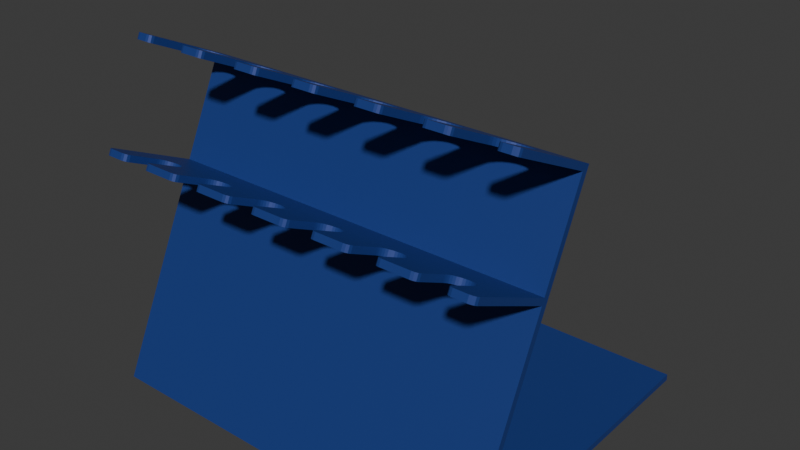 # Source: pipetteRack.blend  (saved by Blender 4.0.36; exported with 4.5.12 LTS)
import bpy
from mathutils import Matrix  # noqa: F401  (used for matrix-valued properties, if any)

bpy.ops.wm.read_factory_settings(use_empty=True)
scene = bpy.context.scene
scene.name = 'Scene'

# ---- collections
col_collection = bpy.data.collections.new('Collection'); scene.collection.children.link(col_collection)

# ---- materials (node trees are filled in below, after node groups)
mat_pipetterack = bpy.data.materials.new('pipetteRack')
mat_pipetterack.alpha_threshold = 0.0
mat_pipetterack.use_transparent_shadow = False
mat_pipetterack.roughness = 0.5
mat_pipetterack.line_color = (0.0, 0.0, 0.0, 1.0)

# ---- node groups
ng_auto_smooth = bpy.data.node_groups.new('Auto Smooth', 'GeometryNodeTree')
_s = ng_auto_smooth.interface.new_socket(name='Geometry', in_out='OUTPUT', socket_type='NodeSocketGeometry')
_s = ng_auto_smooth.interface.new_socket(name='Geometry', in_out='INPUT', socket_type='NodeSocketGeometry')
_s = ng_auto_smooth.interface.new_socket(name='Angle', in_out='INPUT', socket_type='NodeSocketFloat')
_s.subtype = 'ANGLE'
_s.min_value = 0.0
_s.max_value = 3.142
ng_auto_smooth.is_modifier = True
_N = ng_auto_smooth.nodes; _L = ng_auto_smooth.links
n0 = _N.new('NodeGroupOutput'); n0.name = 'Group Output'; n0.location = (480, -100)
n1 = _N.new('NodeGroupInput'); n1.name = 'Group Input'; n1.location = (-420, -300)
n2 = _N.new('NodeGroupInput'); n2.name = 'Group Input.001'; n2.location = (-60, -100)
n3 = _N.new('GeometryNodeSetShadeSmooth'); n3.name = 'Set Shade Smooth'; n3.location = (120, -100)
n3.domain = 'EDGE'
n4 = _N.new('GeometryNodeSetShadeSmooth'); n4.name = 'Set Shade Smooth.001'; n4.location = (300, -100)
n5 = _N.new('GeometryNodeInputMeshEdgeAngle'); n5.name = 'Edge Angle'; n5.location = (-420, -220)
n6 = _N.new('GeometryNodeInputEdgeSmooth'); n6.name = 'Is Edge Smooth'; n6.location = (-60, -160)
n7 = _N.new('GeometryNodeInputShadeSmooth'); n7.name = 'Is Face Smooth'; n7.location = (-240, -340)
n8 = _N.new('FunctionNodeBooleanMath'); n8.name = 'Boolean Math'; n8.location = (-60, -220)
n9 = _N.new('FunctionNodeCompare'); n9.name = 'Compare'; n9.location = (-240, -180)
n9.operation = 'LESS_EQUAL'
_L.new(n5.outputs[0], n9.inputs[0])
_L.new(n4.outputs[0], n0.inputs[0])
_L.new(n1.outputs[1], n9.inputs[1])
_L.new(n9.outputs[0], n8.inputs[0])
_L.new(n7.outputs[0], n8.inputs[1])
_L.new(n2.outputs[0], n3.inputs[0])
_L.new(n6.outputs[0], n3.inputs[1])
_L.new(n3.outputs[0], n4.inputs[0])
_L.new(n8.outputs[0], n3.inputs[2])
n0.is_active_output = True

# ---- material node trees
mat_pipetterack.use_nodes = True; mat_pipetterack.node_tree.nodes.clear()
_N = mat_pipetterack.node_tree.nodes; _L = mat_pipetterack.node_tree.links
n0 = _N.new('ShaderNodeOutputMaterial'); n0.name = 'Material Output'; n0.location = (300, 300)
n1 = _N.new('ShaderNodeBsdfPrincipled'); n1.name = 'Principled BSDF'; n1.location = (10, 300)
n1.inputs[0].default_value = (0.02072, 0.05016, 0.2413, 1.0)
n1.inputs[1].default_value = 0.1811
n1.inputs[3].default_value = 1.45
_L.new(n1.outputs[0], n0.inputs[0])
n0.is_active_output = True

# ---- world
world_world = bpy.data.worlds.new('World'); scene.world = world_world
world_world.use_nodes = True; world_world.node_tree.nodes.clear()
_N = world_world.node_tree.nodes; _L = world_world.node_tree.links
n0 = _N.new('ShaderNodeOutputWorld'); n0.name = 'World Output'; n0.location = (300, 300)
n1 = _N.new('ShaderNodeBackground'); n1.name = 'Background'; n1.location = (10, 300)
n1.inputs[0].default_value = (0.05088, 0.05088, 0.05088, 1.0)
_L.new(n1.outputs[0], n0.inputs[0])
n0.is_active_output = True
world_world.color = (0.05088, 0.05088, 0.05088)
world_world.use_sun_shadow = False
world_world.sun_shadow_jitter_overblur = 0.0

# ---- meshes
me_cube_001 = bpy.data.meshes.new('Cube.001')
me_cube_001.from_pydata([(1.337, 1.001, -0.02), (1.337, -0.9988, -0.02), (1.337, 1.001, 0.02), (1.337, -0.9797, 0.02), (-1.13, 1.001, -0.02), (-1.13, -0.9988, -0.02), (-1.13, 1.001, 0.02), (-1.13, -0.9797, 0.02)], [], [(0, 4, 6, 2), (3, 2, 6, 7), (7, 6, 4, 5), (5, 1, 3, 7), (1, 0, 2, 3), (5, 4, 0, 1)])
_uv = me_cube_001.uv_layers.new(name='UVMap')
_uv.uv.foreach_set('vector', [0.02632, 0.8994, 0.9827, 0.8994, 0.9827, 0.9149, 0.02632, 0.9149, 0.9987, 0.004792, 0.9987, 0.4096, 0.4946, 0.4096, 0.4946, 0.004792, 0.9746, 0.8392, 0.02532, 0.8392, 0.02532, 0.82, 0.9837, 0.82, 0.02197, 0.7505, 0.9783, 0.7505, 0.9783, 0.766, 0.02197, 0.766, -0.002103, 0.9438, 0.9838, 0.9438, 0.9838, 0.9635, 0.007289, 0.9635, 0.02211, 0.02676, 0.1067, 0.02676, 0.1067, 0.1113, 0.02211, 0.1113])
me_cube_001.materials.append(mat_pipetterack)
me_cube_001.use_mirror_vertex_groups = False
me_cube_001.update()
me_cube_002 = bpy.data.meshes.new('Cube.002')
me_cube_002.from_pydata([(1.337, -0.479, 1.189), (1.337, -0.4621, 1.226), (-1.13, -0.479, 1.189), (-1.13, -0.4621, 1.226), (-0.9759, -0.8027, 1.384), (-0.9744, -0.7886, 1.378), (-0.9698, -0.775, 1.371), (-0.9115, -0.7316, 1.351), (-0.9624, -0.7625, 1.366), (-0.9525, -0.7515, 1.36), (-0.9404, -0.7425, 1.356), (-0.9265, -0.7358, 1.353), (-0.8803, -0.7316, 1.351), (-0.8159, -0.8027, 1.384), (-0.8175, -0.7886, 1.378), (-0.822, -0.775, 1.371), (-0.8294, -0.7625, 1.366), (-0.8393, -0.7515, 1.36), (-0.8515, -0.7425, 1.356), (-0.8653, -0.7358, 1.353), (-0.8959, -0.7302, 1.351), (-0.9759, -0.8197, 1.348), (-0.9744, -0.8055, 1.341), (-0.9698, -0.7919, 1.335), (-0.9115, -0.7485, 1.315), (-0.9624, -0.7794, 1.329), (-0.9525, -0.7684, 1.324), (-0.9404, -0.7594, 1.32), (-0.9265, -0.7527, 1.317), (-0.8803, -0.7485, 1.315), (-0.8159, -0.8197, 1.348), (-0.8175, -0.8055, 1.341), (-0.822, -0.7919, 1.335), (-0.8294, -0.7794, 1.329), (-0.8393, -0.7684, 1.324), (-0.8515, -0.7594, 1.32), (-0.8653, -0.7527, 1.317), (-0.8959, -0.7471, 1.314), (-0.5759, -0.8027, 1.384), (-0.5744, -0.7886, 1.378), (-0.5698, -0.775, 1.371), (-0.4159, -0.8027, 1.384), (-0.4175, -0.7886, 1.378), (-0.422, -0.775, 1.371), (-0.4294, -0.7625, 1.366), (-0.4394, -0.7515, 1.36), (-0.5624, -0.7625, 1.366), (-0.5525, -0.7515, 1.36), (-0.4515, -0.7425, 1.356), (-0.4653, -0.7358, 1.353), (-0.5404, -0.7425, 1.356), (-0.5265, -0.7358, 1.353), (-0.4959, -0.7302, 1.351), (-0.4803, -0.7316, 1.351), (-0.5115, -0.7316, 1.351), (-0.5759, -0.8197, 1.348), (-0.5744, -0.8055, 1.341), (-0.4159, -0.8197, 1.348), (-0.5698, -0.7919, 1.335), (-0.5624, -0.7794, 1.329), (-0.5525, -0.7684, 1.324), (-0.5115, -0.7485, 1.315), (-0.5404, -0.7594, 1.32), (-0.5265, -0.7527, 1.317), (-0.4959, -0.7471, 1.314), (-0.4803, -0.7485, 1.315), (-0.4175, -0.8055, 1.341), (-0.422, -0.7919, 1.335), (-0.4294, -0.7794, 1.329), (-0.4394, -0.7684, 1.324), (-0.4515, -0.7594, 1.32), (-0.4653, -0.7527, 1.317), (-0.1759, -0.8027, 1.384), (-0.1744, -0.7886, 1.378), (-0.1698, -0.775, 1.371), (-0.1624, -0.7625, 1.366), (-0.1525, -0.7515, 1.36), (-0.09592, -0.7302, 1.351), (-0.1115, -0.7316, 1.351), (-0.1404, -0.7425, 1.356), (-0.1265, -0.7358, 1.353), (-0.01592, -0.8027, 1.384), (-0.01746, -0.7886, 1.378), (-0.02201, -0.775, 1.371), (-0.0294, -0.7625, 1.366), (-0.03935, -0.7515, 1.36), (-0.05147, -0.7425, 1.356), (-0.0653, -0.7358, 1.353), (-0.08031, -0.7316, 1.351), (-0.1759, -0.8197, 1.348), (-0.1744, -0.8055, 1.341), (-0.01592, -0.8197, 1.348), (-0.1698, -0.7919, 1.335), (-0.1624, -0.7794, 1.329), (-0.1525, -0.7684, 1.324), (-0.1115, -0.7485, 1.315), (-0.1404, -0.7594, 1.32), (-0.1265, -0.7527, 1.317), (-0.09592, -0.7471, 1.314), (-0.08031, -0.7485, 1.315), (-0.01746, -0.8055, 1.341), (-0.02201, -0.7919, 1.335), (-0.0294, -0.7794, 1.329), (-0.03935, -0.7684, 1.324), (-0.05147, -0.7594, 1.32), (-0.0653, -0.7527, 1.317), (0.2241, -0.8027, 1.384), (0.2256, -0.7886, 1.378), (0.2302, -0.775, 1.371), (0.2885, -0.7316, 1.351), (0.2376, -0.7625, 1.366), (0.2475, -0.7515, 1.36), (0.2596, -0.7425, 1.356), (0.2735, -0.7358, 1.353), (0.3197, -0.7316, 1.351), (0.3841, -0.8027, 1.384), (0.3825, -0.7886, 1.378), (0.378, -0.775, 1.371), (0.3706, -0.7625, 1.366), (0.3606, -0.7515, 1.36), (0.3485, -0.7425, 1.356), (0.3347, -0.7358, 1.353), (0.3041, -0.7302, 1.351), (0.2376, -0.7794, 1.329), (0.2475, -0.7684, 1.324), (0.2596, -0.7594, 1.32), (0.3041, -0.7471, 1.314), (0.2885, -0.7485, 1.315), (0.2735, -0.7527, 1.317), (0.3825, -0.8055, 1.341), (0.378, -0.7919, 1.335), (0.3706, -0.7794, 1.329), (0.3606, -0.7684, 1.324), (0.3485, -0.7594, 1.32), (0.3347, -0.7527, 1.317), (0.3197, -0.7485, 1.315), (0.2241, -0.8197, 1.348), (0.2256, -0.8055, 1.341), (0.2302, -0.7919, 1.335), (0.3841, -0.8197, 1.348), (0.6241, -0.8027, 1.384), (0.6256, -0.7886, 1.378), (0.6302, -0.775, 1.371), (0.6376, -0.7625, 1.366), (0.6885, -0.7316, 1.351), (0.6475, -0.7515, 1.36), (0.6596, -0.7425, 1.356), (0.6735, -0.7358, 1.353), (0.7197, -0.7316, 1.351), (0.7841, -0.8027, 1.384), (0.7825, -0.7886, 1.378), (0.778, -0.775, 1.371), (0.7706, -0.7625, 1.366), (0.7606, -0.7515, 1.36), (0.7485, -0.7425, 1.356), (0.7347, -0.7358, 1.353), (0.7041, -0.7302, 1.351), (0.7841, -0.8197, 1.348), (0.7825, -0.8055, 1.341), (0.6241, -0.8197, 1.348), (0.6256, -0.8055, 1.341), (0.6302, -0.7919, 1.335), (0.6376, -0.7794, 1.329), (0.6475, -0.7684, 1.324), (0.6596, -0.7594, 1.32), (0.6735, -0.7527, 1.317), (0.7041, -0.7471, 1.314), (0.7197, -0.7485, 1.315), (0.778, -0.7919, 1.335), (0.7706, -0.7794, 1.329), (0.7606, -0.7684, 1.324), (0.7485, -0.7594, 1.32), (0.7347, -0.7527, 1.317), (0.6885, -0.7485, 1.315), (1.024, -0.8027, 1.384), (1.026, -0.7886, 1.378), (1.03, -0.775, 1.371), (1.038, -0.7625, 1.366), (1.088, -0.7316, 1.351), (1.048, -0.7515, 1.36), (1.12, -0.7316, 1.351), (1.184, -0.8027, 1.384), (1.183, -0.7886, 1.378), (1.178, -0.775, 1.371), (1.171, -0.7625, 1.366), (1.161, -0.7515, 1.36), (1.149, -0.7425, 1.356), (1.135, -0.7358, 1.353), (1.06, -0.7425, 1.356), (1.073, -0.7358, 1.353), (1.104, -0.7302, 1.351), (1.024, -0.8197, 1.348), (1.026, -0.8055, 1.341), (1.03, -0.7919, 1.335), (1.038, -0.7794, 1.329), (1.088, -0.7485, 1.315), (1.048, -0.7684, 1.324), (1.12, -0.7485, 1.315), (1.184, -0.8197, 1.348), (1.183, -0.8055, 1.341), (1.178, -0.7919, 1.335), (1.171, -0.7794, 1.329), (1.161, -0.7684, 1.324), (1.149, -0.7594, 1.32), (1.135, -0.7527, 1.317), (1.06, -0.7594, 1.32), (1.073, -0.7527, 1.317), (1.104, -0.7471, 1.314), (1.337, -0.9927, 1.429), (1.303, -1.023, 1.443), (1.332, -1.008, 1.436), (1.32, -1.019, 1.441), (1.303, -1.006, 1.479), (1.337, -0.9758, 1.465), (1.32, -1.002, 1.477), (1.332, -0.9909, 1.472), (-1.097, -1.023, 1.443), (-1.13, -0.9927, 1.429), (-1.114, -1.019, 1.441), (-1.126, -1.008, 1.436), (-1.13, -0.9758, 1.465), (-1.097, -1.006, 1.479), (-1.126, -0.9909, 1.472), (-1.114, -1.002, 1.477), (-1.009, -1.006, 1.479), (-0.9759, -0.9758, 1.465), (-0.9925, -1.002, 1.477), (-0.9804, -0.9909, 1.472), (-0.8159, -0.9758, 1.465), (-0.7827, -1.006, 1.479), (-0.8115, -0.9909, 1.472), (-0.7993, -1.002, 1.477), (-0.9759, -0.9927, 1.429), (-1.009, -1.023, 1.443), (-0.9804, -1.008, 1.436), (-0.9925, -1.019, 1.441), (-0.7827, -1.023, 1.443), (-0.8159, -0.9927, 1.429), (-0.7993, -1.019, 1.441), (-0.8115, -1.008, 1.436), (-0.6092, -1.006, 1.479), (-0.5759, -0.9758, 1.465), (-0.5925, -1.002, 1.477), (-0.5804, -0.9909, 1.472), (-0.4159, -0.9758, 1.465), (-0.3827, -1.006, 1.479), (-0.4115, -0.9909, 1.472), (-0.3993, -1.002, 1.477), (-0.5759, -0.9927, 1.429), (-0.6092, -1.023, 1.443), (-0.5804, -1.008, 1.436), (-0.5925, -1.019, 1.441), (-0.3827, -1.023, 1.443), (-0.4159, -0.9927, 1.429), (-0.3993, -1.019, 1.441), (-0.4115, -1.008, 1.436), (-0.2092, -1.006, 1.479), (-0.1759, -0.9758, 1.465), (-0.1925, -1.002, 1.477), (-0.1804, -0.9909, 1.472), (-0.01592, -0.9758, 1.465), (0.01733, -1.006, 1.479), (-0.01146, -0.9909, 1.472), (0.0007066, -1.002, 1.477), (-0.1759, -0.9927, 1.429), (-0.2092, -1.023, 1.443), (-0.1804, -1.008, 1.436), (-0.1925, -1.019, 1.441), (0.01733, -1.023, 1.443), (-0.01592, -0.9927, 1.429), (0.0007066, -1.019, 1.441), (-0.01146, -1.008, 1.436), (0.1908, -1.006, 1.479), (0.2241, -0.9758, 1.465), (0.2075, -1.002, 1.477), (0.2196, -0.9909, 1.472), (0.3841, -0.9758, 1.465), (0.4173, -1.006, 1.479), (0.3885, -0.9909, 1.472), (0.4007, -1.002, 1.477), (0.2241, -0.9927, 1.429), (0.1908, -1.023, 1.443), (0.2196, -1.008, 1.436), (0.2075, -1.019, 1.441), (0.4173, -1.023, 1.443), (0.3841, -0.9927, 1.429), (0.4007, -1.019, 1.441), (0.3885, -1.008, 1.436), (0.5908, -1.006, 1.479), (0.6241, -0.9758, 1.465), (0.6075, -1.002, 1.477), (0.6196, -0.9909, 1.472), (0.7841, -0.9758, 1.465), (0.8173, -1.006, 1.479), (0.7885, -0.9909, 1.472), (0.8007, -1.002, 1.477), (0.6241, -0.9927, 1.429), (0.5908, -1.023, 1.443), (0.6196, -1.008, 1.436), (0.6075, -1.019, 1.441), (0.8173, -1.023, 1.443), (0.7841, -0.9927, 1.429), (0.8007, -1.019, 1.441), (0.7885, -1.008, 1.436), (0.9908, -1.006, 1.479), (1.024, -0.9758, 1.465), (1.007, -1.002, 1.477), (1.02, -0.9909, 1.472), (1.184, -0.9758, 1.465), (1.217, -1.006, 1.479), (1.189, -0.9909, 1.472), (1.201, -1.002, 1.477), (1.024, -0.9927, 1.429), (0.9908, -1.023, 1.443), (1.02, -1.008, 1.436), (1.007, -1.019, 1.441), (1.217, -1.023, 1.443), (1.184, -0.9927, 1.429), (1.201, -1.019, 1.441), (1.189, -1.008, 1.436)], [], [(0, 2, 3, 1), (220, 3, 2, 217), (221, 216, 233, 224), (308, 310, 311, 309, 212, 214, 215, 213, 1, 3, 220, 222, 223, 221, 224, 226, 227, 225, 4, 5, 6, 8, 9, 10, 11, 7, 20, 12, 19, 18, 17, 16, 15, 14, 13, 228, 230, 231, 229, 240, 242, 243, 241, 38, 39, 40, 46, 47, 50, 51, 54, 52, 53, 49, 48, 45, 44, 43, 42, 41, 244, 246, 247, 245, 256, 258, 259, 257, 72, 73, 74, 75, 76, 79, 80, 78, 77, 88, 87, 86, 85, 84, 83, 82, 81, 260, 262, 263, 261, 272, 274, 275, 273, 106, 107, 108, 110, 111, 112, 113, 109, 122, 114, 121, 120, 119, 118, 117, 116, 115, 276, 278, 279, 277, 288, 290, 291, 289, 140, 141, 142, 143, 145, 146, 147, 144, 156, 148, 155, 154, 153, 152, 151, 150, 149, 292, 294, 295, 293, 304, 306, 307, 305, 174, 175, 176, 177, 179, 188, 189, 178, 190, 180, 187, 186, 185, 184, 183, 182, 181), (312, 191, 174, 305), (296, 159, 140, 289), (280, 136, 106, 273), (264, 89, 72, 257), (241, 248, 55, 38), (232, 21, 4, 225), (316, 209, 212, 309), (208, 0, 1, 213), (12, 20, 37, 29), (12, 29, 36, 19), (19, 36, 35, 18), (18, 35, 34, 17), (17, 34, 33, 16), (16, 33, 32, 15), (15, 32, 31, 14), (14, 31, 30, 13), (5, 4, 21, 22), (6, 5, 22, 23), (8, 6, 23, 25), (9, 8, 25, 26), (10, 9, 26, 27), (11, 10, 27, 28), (7, 11, 28, 24), (20, 7, 24, 37), (229, 236, 249, 240), (13, 30, 237, 228), (53, 52, 64, 65), (53, 65, 71, 49), (49, 71, 70, 48), (48, 70, 69, 45), (45, 69, 68, 44), (44, 68, 67, 43), (43, 67, 66, 42), (41, 42, 66, 57), (56, 39, 38, 55), (58, 40, 39, 56), (46, 40, 58, 59), (47, 46, 59, 60), (50, 47, 60, 62), (51, 50, 62, 63), (54, 51, 63, 61), (52, 54, 61, 64), (245, 252, 265, 256), (57, 253, 244, 41), (88, 77, 98, 99), (88, 99, 105, 87), (87, 105, 104, 86), (86, 104, 103, 85), (85, 103, 102, 84), (84, 102, 101, 83), (83, 101, 100, 82), (81, 82, 100, 91), (90, 73, 72, 89), (92, 74, 73, 90), (75, 74, 92, 93), (76, 75, 93, 94), (79, 76, 94, 96), (80, 79, 96, 97), (78, 80, 97, 95), (77, 78, 95, 98), (261, 268, 281, 272), (91, 269, 260, 81), (114, 122, 126, 135), (114, 135, 134, 121), (121, 134, 133, 120), (120, 133, 132, 119), (119, 132, 131, 118), (118, 131, 130, 117), (117, 130, 129, 116), (139, 115, 116, 129), (137, 107, 106, 136), (108, 107, 137, 138), (123, 110, 108, 138), (111, 110, 123, 124), (112, 111, 124, 125), (113, 112, 125, 128), (109, 113, 128, 127), (122, 109, 127, 126), (277, 284, 297, 288), (139, 285, 276, 115), (148, 156, 166, 167), (148, 167, 172, 155), (155, 172, 171, 154), (154, 171, 170, 153), (153, 170, 169, 152), (152, 169, 168, 151), (151, 168, 158, 150), (150, 158, 157, 149), (141, 140, 159, 160), (142, 141, 160, 161), (143, 142, 161, 162), (145, 143, 162, 163), (146, 145, 163, 164), (147, 146, 164, 165), (144, 147, 165, 173), (156, 144, 173, 166), (293, 300, 313, 304), (149, 157, 301, 292), (180, 190, 207, 197), (180, 197, 204, 187), (187, 204, 203, 186), (186, 203, 202, 185), (185, 202, 201, 184), (184, 201, 200, 183), (183, 200, 199, 182), (182, 199, 198, 181), (175, 174, 191, 192), (176, 175, 192, 193), (177, 176, 193, 194), (179, 177, 194, 196), (188, 179, 196, 205), (189, 188, 205, 206), (178, 189, 206, 195), (190, 178, 195, 207), (181, 198, 317, 308), (224, 233, 235, 226), (226, 235, 234, 227), (227, 234, 232, 225), (256, 265, 267, 258), (258, 267, 266, 259), (259, 266, 264, 257), (288, 297, 299, 290), (290, 299, 298, 291), (291, 298, 296, 289), (208, 213, 215, 210), (210, 215, 214, 211), (211, 214, 212, 209), (216, 221, 223, 218), (218, 223, 222, 219), (219, 222, 220, 217), (260, 269, 271, 262), (262, 271, 270, 263), (263, 270, 268, 261), (292, 301, 303, 294), (294, 303, 302, 295), (295, 302, 300, 293), (240, 249, 251, 242), (242, 251, 250, 243), (243, 250, 248, 241), (272, 281, 283, 274), (274, 283, 282, 275), (275, 282, 280, 273), (304, 313, 315, 306), (306, 315, 314, 307), (307, 314, 312, 305), (228, 237, 239, 230), (230, 239, 238, 231), (231, 238, 236, 229), (244, 253, 255, 246), (246, 255, 254, 247), (247, 254, 252, 245), (276, 285, 287, 278), (278, 287, 286, 279), (279, 286, 284, 277), (308, 317, 319, 310), (310, 319, 318, 311), (311, 318, 316, 309), (55, 248, 250, 251, 249, 236, 238, 239, 237, 30, 31, 32, 33, 34, 35, 36, 29, 37, 24, 28, 27, 26, 25, 23, 22, 21, 232, 234, 235, 233, 216, 218, 219, 217, 2, 0, 208, 210, 211, 209, 316, 318, 319, 317, 198, 199, 200, 201, 202, 203, 204, 197, 207, 195, 206, 205, 196, 194, 193, 192, 191, 312, 314, 315, 313, 300, 302, 303, 301, 157, 158, 168, 169, 170, 171, 172, 167, 166, 173, 165, 164, 163, 162, 161, 160, 159, 296, 298, 299, 297, 284, 286, 287, 285, 139, 129, 130, 131, 132, 133, 134, 135, 126, 127, 128, 125, 124, 123, 138, 137, 136, 280, 282, 283, 281, 268, 270, 271, 269, 91, 100, 101, 102, 103, 104, 105, 99, 98, 95, 97, 96, 94, 93, 92, 90, 89, 264, 266, 267, 265, 252, 254, 255, 253, 57, 66, 67, 68, 69, 70, 71, 65, 64, 61, 63, 62, 60, 59, 58, 56)])
me_cube_002.polygons.foreach_set('material_index', [0, 0, 0, 0, 28480, 28480, 28480, 28480, 28480, 28480, 0, 0, 28480, 28480, 28480, 28480, 28480, 28480, 28480, 28480, 28480, 28480, 28480, 28480, 28480, 28480, 28480, 28480, 0, 28480, 28480, 28480, 28480, 28480, 28480, 28480, 28480, 28480, 28480, 28480, 28480, 28480, 28480, 28480, 28480, 28480, 0, 28480, 28480, 28480, 28480, 28480, 28480, 28480, 28480, 28480, 28480, 28480, 28480, 28480, 28480, 28480, 28480, 28480, 0, 28480, 28480, 28480, 28480, 28480, 28480, 28480, 28480, 28480, 28480, 28480, 28480, 28480, 28480, 28480, 28480, 28480, 0, 28480, 28480, 28480, 28480, 28480, 28480, 28480, 28480, 28480, 28480, 28480, 28480, 28480, 28480, 28480, 28480, 28480, 0, 28480, 28480, 28480, 28480, 28480, 28480, 28480, 28480, 28480, 28480, 28480, 28480, 28480, 28480, 28480, 28480, 28480, 28480, 0, 0, 28480, 0, 0, 28480, 0, 0, 28480, 0, 0, 0, 0, 0, 0, 28480, 0, 0, 28480, 0, 0, 0, 0, 28480, 0, 0, 28480, 0, 0, 28480, 28480, 0, 0, 28480, 0, 0, 28480, 0, 0, 28480, 0, 0, 0])
_uv = me_cube_002.uv_layers.new(name='UVMap')
_uv.uv.foreach_set('vector', [0.7969, 0.0, 0.7969, 1.0, 0.8131, 1.0, 0.8131, 0.0, 0.8131, 0.5614, 0.8131, 0.3317, 0.7969, 0.3317, 0.7969, 0.5614, 0.8131, 0.9865, 0.7969, 0.9865, 0.7969, 0.9509, 0.8131, 0.9509, 0.9181, 0.7562, 0.9198, 0.7498, 0.9245, 0.7451, 0.931, 0.7434, 0.9643, 0.7434, 0.9707, 0.7451, 0.9754, 0.7498, 0.9771, 0.7562, 0.9771, 0.9756, 0.02213, 0.9756, 0.02213, 0.7562, 0.02385, 0.7498, 0.02857, 0.7451, 0.035, 0.7434, 0.06905, 0.7434, 0.07549, 0.7451, 0.0802, 0.7498, 0.08193, 0.7562, 0.08193, 0.8302, 0.08252, 0.8362, 0.08428, 0.842, 0.08714, 0.8474, 0.091, 0.852, 0.09569, 0.8559, 0.101, 0.8588, 0.1069, 0.8605, 0.1129, 0.8611, 0.1189, 0.8605, 0.1247, 0.8588, 0.1301, 0.8559, 0.1348, 0.852, 0.1386, 0.8474, 0.1415, 0.842, 0.1433, 0.8362, 0.1439, 0.8302, 0.1439, 0.7562, 0.1456, 0.7498, 0.1503, 0.7451, 0.1567, 0.7434, 0.2239, 0.7434, 0.2303, 0.7451, 0.235, 0.7498, 0.2368, 0.7562, 0.2368, 0.8302, 0.2374, 0.8362, 0.2391, 0.842, 0.242, 0.8474, 0.2458, 0.852, 0.2505, 0.8559, 0.2559, 0.8588, 0.2617, 0.8605, 0.2677, 0.8611, 0.2738, 0.8605, 0.2796, 0.8588, 0.2849, 0.8559, 0.2896, 0.852, 0.2935, 0.8474, 0.2964, 0.842, 0.2981, 0.8362, 0.2987, 0.8302, 0.2987, 0.7562, 0.3004, 0.7498, 0.3051, 0.7451, 0.3116, 0.7434, 0.3787, 0.7434, 0.3852, 0.7451, 0.3899, 0.7498, 0.3916, 0.7562, 0.3916, 0.8302, 0.3922, 0.8362, 0.394, 0.842, 0.3968, 0.8474, 0.4007, 0.852, 0.4054, 0.8559, 0.4107, 0.8588, 0.4165, 0.8605, 0.4226, 0.8611, 0.4286, 0.8605, 0.4344, 0.8588, 0.4398, 0.8559, 0.4445, 0.852, 0.4483, 0.8474, 0.4512, 0.842, 0.453, 0.8362, 0.4536, 0.8302, 0.4536, 0.7562, 0.4553, 0.7498, 0.46, 0.7451, 0.4664, 0.7434, 0.5336, 0.7434, 0.54, 0.7451, 0.5447, 0.7498, 0.5465, 0.7562, 0.5465, 0.8302, 0.5471, 0.8362, 0.5488, 0.842, 0.5517, 0.8474, 0.5555, 0.852, 0.5602, 0.8559, 0.5656, 0.8588, 0.5714, 0.8605, 0.5774, 0.8611, 0.5835, 0.8605, 0.5893, 0.8588, 0.5946, 0.8559, 0.5993, 0.852, 0.6032, 0.8474, 0.606, 0.842, 0.6078, 0.8362, 0.6084, 0.8302, 0.6084, 0.7562, 0.6101, 0.7498, 0.6148, 0.7451, 0.6213, 0.7434, 0.6884, 0.7434, 0.6949, 0.7451, 0.6996, 0.7498, 0.7013, 0.7562, 0.7013, 0.8302, 0.7019, 0.8362, 0.7037, 0.842, 0.7065, 0.8474, 0.7104, 0.852, 0.7151, 0.8559, 0.7204, 0.8588, 0.7262, 0.8605, 0.7323, 0.8611, 0.7383, 0.8605, 0.7441, 0.8588, 0.7495, 0.8559, 0.7542, 0.852, 0.758, 0.8474, 0.7609, 0.842, 0.7626, 0.8362, 0.7632, 0.8302, 0.7632, 0.7562, 0.765, 0.7498, 0.7697, 0.7451, 0.7761, 0.7434, 0.8433, 0.7434, 0.8497, 0.7451, 0.8544, 0.7498, 0.8562, 0.7562, 0.8562, 0.8302, 0.8567, 0.8362, 0.8585, 0.842, 0.8614, 0.8474, 0.8652, 0.852, 0.8699, 0.8559, 0.8753, 0.8588, 0.8811, 0.8605, 0.8871, 0.8611, 0.8932, 0.8605, 0.899, 0.8588, 0.9043, 0.8559, 0.909, 0.852, 0.9129, 0.8474, 0.9157, 0.842, 0.9175, 0.8362, 0.9181, 0.8302, 0.7969, 0.5614, 0.7969, 0.484, 0.8131, 0.484, 0.8131, 0.5614, 0.7969, 0.5614, 0.7969, 0.484, 0.8131, 0.484, 0.8131, 0.5614, 0.7969, 0.5614, 0.7969, 0.484, 0.8131, 0.484, 0.8131, 0.5614, 0.7969, 0.5614, 0.7969, 0.484, 0.8131, 0.484, 0.8131, 0.5614, 0.8131, 0.5614, 0.7969, 0.5614, 0.7969, 0.484, 0.8131, 0.484, 0.7969, 0.5614, 0.7969, 0.484, 0.8131, 0.484, 0.8131, 0.5614, 0.7969, 0.04835, 0.7969, 0.01348, 0.8131, 0.01348, 0.8131, 0.04835, 0.7969, 0.5614, 0.7969, 0.3317, 0.8131, 0.3317, 0.8131, 0.5614, 0.8131, 0.8986, 0.8131, 0.905, 0.7969, 0.905, 0.7969, 0.8986, 0.8131, 0.8986, 0.7969, 0.8986, 0.7969, 0.8926, 0.8131, 0.8926, 0.8131, 0.8926, 0.7969, 0.8926, 0.7969, 0.8869, 0.8131, 0.8869, 0.8131, 0.8869, 0.7969, 0.8869, 0.7969, 0.882, 0.8131, 0.882, 0.8131, 0.4611, 0.7969, 0.4611, 0.7969, 0.466, 0.8131, 0.466, 0.8131, 0.466, 0.7969, 0.466, 0.7969, 0.4716, 0.8131, 0.4716, 0.8131, 0.4716, 0.7969, 0.4716, 0.7969, 0.4777, 0.8131, 0.4777, 0.8131, 0.4777, 0.7969, 0.4777, 0.7969, 0.484, 0.8131, 0.484, 0.8131, 0.4777, 0.8131, 0.484, 0.7969, 0.484, 0.7969, 0.4777, 0.8131, 0.4716, 0.8131, 0.4777, 0.7969, 0.4777, 0.7969, 0.4716, 0.8131, 0.466, 0.8131, 0.4716, 0.7969, 0.4716, 0.7969, 0.466, 0.8131, 0.4611, 0.8131, 0.466, 0.7969, 0.466, 0.7969, 0.4611, 0.8131, 0.923, 0.8131, 0.9279, 0.7969, 0.9279, 0.7969, 0.923, 0.8131, 0.9174, 0.8131, 0.923, 0.7969, 0.923, 0.7969, 0.9174, 0.8131, 0.9113, 0.8131, 0.9174, 0.7969, 0.9174, 0.7969, 0.9113, 0.8131, 0.905, 0.8131, 0.9113, 0.7969, 0.9113, 0.7969, 0.905, 0.8131, 0.8591, 0.7969, 0.8591, 0.7969, 0.7887, 0.8131, 0.7887, 0.8131, 0.484, 0.7969, 0.484, 0.7969, 0.5614, 0.8131, 0.5614, 0.8131, 0.7365, 0.8131, 0.7428, 0.7969, 0.7428, 0.7969, 0.7365, 0.8131, 0.7365, 0.7969, 0.7365, 0.7969, 0.7304, 0.8131, 0.7304, 0.8131, 0.7304, 0.7969, 0.7304, 0.7969, 0.7248, 0.8131, 0.7248, 0.8131, 0.7248, 0.7969, 0.7248, 0.7969, 0.7199, 0.8131, 0.7199, 0.8131, 0.4611, 0.7969, 0.4611, 0.7969, 0.466, 0.8131, 0.466, 0.8131, 0.466, 0.7969, 0.466, 0.7969, 0.4716, 0.8131, 0.4716, 0.8131, 0.4716, 0.7969, 0.4716, 0.7969, 0.4777, 0.8131, 0.4777, 0.8131, 0.484, 0.8131, 0.4777, 0.7969, 0.4777, 0.7969, 0.484, 0.7969, 0.4777, 0.8131, 0.4777, 0.8131, 0.484, 0.7969, 0.484, 0.7969, 0.4716, 0.8131, 0.4716, 0.8131, 0.4777, 0.7969, 0.4777, 0.8131, 0.466, 0.8131, 0.4716, 0.7969, 0.4716, 0.7969, 0.466, 0.8131, 0.4611, 0.8131, 0.466, 0.7969, 0.466, 0.7969, 0.4611, 0.8131, 0.7608, 0.8131, 0.7657, 0.7969, 0.7657, 0.7969, 0.7608, 0.8131, 0.7552, 0.8131, 0.7608, 0.7969, 0.7608, 0.7969, 0.7552, 0.8131, 0.7491, 0.8131, 0.7552, 0.7969, 0.7552, 0.7969, 0.7491, 0.8131, 0.7428, 0.8131, 0.7491, 0.7969, 0.7491, 0.7969, 0.7428, 0.8131, 0.6969, 0.7969, 0.6969, 0.7969, 0.6266, 0.8131, 0.6266, 0.7969, 0.484, 0.7969, 0.5614, 0.8131, 0.5614, 0.8131, 0.484, 0.8131, 0.5744, 0.8131, 0.5807, 0.7969, 0.5807, 0.7969, 0.5744, 0.8131, 0.5744, 0.7969, 0.5744, 0.7969, 0.5683, 0.8131, 0.5683, 0.8131, 0.5683, 0.7969, 0.5683, 0.7969, 0.5627, 0.8131, 0.5627, 0.8131, 0.5627, 0.7969, 0.5627, 0.7969, 0.5577, 0.8131, 0.5577, 0.8131, 0.4611, 0.7969, 0.4611, 0.7969, 0.466, 0.8131, 0.466, 0.8131, 0.466, 0.7969, 0.466, 0.7969, 0.4716, 0.8131, 0.4716, 0.8131, 0.4716, 0.7969, 0.4716, 0.7969, 0.4777, 0.8131, 0.4777, 0.8131, 0.484, 0.8131, 0.4777, 0.7969, 0.4777, 0.7969, 0.484, 0.7969, 0.4777, 0.8131, 0.4777, 0.8131, 0.484, 0.7969, 0.484, 0.7969, 0.4716, 0.8131, 0.4716, 0.8131, 0.4777, 0.7969, 0.4777, 0.8131, 0.466, 0.8131, 0.4716, 0.7969, 0.4716, 0.7969, 0.466, 0.8131, 0.4611, 0.8131, 0.466, 0.7969, 0.466, 0.7969, 0.4611, 0.8131, 0.5987, 0.8131, 0.6036, 0.7969, 0.6036, 0.7969, 0.5987, 0.8131, 0.5931, 0.8131, 0.5987, 0.7969, 0.5987, 0.7969, 0.5931, 0.8131, 0.587, 0.8131, 0.5931, 0.7969, 0.5931, 0.7969, 0.587, 0.8131, 0.5807, 0.8131, 0.587, 0.7969, 0.587, 0.7969, 0.5807, 0.8131, 0.5348, 0.7969, 0.5348, 0.7969, 0.4644, 0.8131, 0.4644, 0.7969, 0.484, 0.7969, 0.5614, 0.8131, 0.5614, 0.8131, 0.484, 0.8131, 0.4122, 0.8131, 0.4185, 0.7969, 0.4185, 0.7969, 0.4122, 0.8131, 0.4122, 0.7969, 0.4122, 0.7969, 0.4061, 0.8131, 0.4061, 0.8131, 0.4061, 0.7969, 0.4061, 0.7969, 0.4005, 0.8131, 0.4005, 0.8131, 0.4005, 0.7969, 0.4005, 0.7969, 0.3956, 0.8131, 0.3956, 0.8131, 0.4611, 0.7969, 0.4611, 0.7969, 0.466, 0.8131, 0.466, 0.8131, 0.466, 0.7969, 0.466, 0.7969, 0.4716, 0.8131, 0.4716, 0.8131, 0.4716, 0.7969, 0.4716, 0.7969, 0.4777, 0.8131, 0.4777, 0.7969, 0.484, 0.8131, 0.484, 0.8131, 0.4777, 0.7969, 0.4777, 0.7969, 0.4777, 0.8131, 0.4777, 0.8131, 0.484, 0.7969, 0.484, 0.8131, 0.4716, 0.8131, 0.4777, 0.7969, 0.4777, 0.7969, 0.4716, 0.7969, 0.466, 0.8131, 0.466, 0.8131, 0.4716, 0.7969, 0.4716, 0.8131, 0.4611, 0.8131, 0.466, 0.7969, 0.466, 0.7969, 0.4611, 0.8131, 0.4366, 0.8131, 0.4415, 0.7969, 0.4415, 0.7969, 0.4366, 0.8131, 0.4309, 0.8131, 0.4366, 0.7969, 0.4366, 0.7969, 0.4309, 0.8131, 0.4249, 0.8131, 0.4309, 0.7969, 0.4309, 0.7969, 0.4249, 0.8131, 0.4185, 0.8131, 0.4249, 0.7969, 0.4249, 0.7969, 0.4185, 0.8131, 0.3726, 0.7969, 0.3726, 0.7969, 0.3023, 0.8131, 0.3023, 0.7969, 0.484, 0.7969, 0.5614, 0.8131, 0.5614, 0.8131, 0.484, 0.8131, 0.2501, 0.8131, 0.2564, 0.7969, 0.2564, 0.7969, 0.2501, 0.8131, 0.2501, 0.7969, 0.2501, 0.7969, 0.244, 0.8131, 0.244, 0.8131, 0.244, 0.7969, 0.244, 0.7969, 0.2384, 0.8131, 0.2384, 0.8131, 0.2384, 0.7969, 0.2384, 0.7969, 0.2335, 0.8131, 0.2335, 0.8131, 0.4611, 0.7969, 0.4611, 0.7969, 0.466, 0.8131, 0.466, 0.8131, 0.466, 0.7969, 0.466, 0.7969, 0.4716, 0.8131, 0.4716, 0.8131, 0.4716, 0.7969, 0.4716, 0.7969, 0.4777, 0.8131, 0.4777, 0.8131, 0.4777, 0.7969, 0.4777, 0.7969, 0.484, 0.8131, 0.484, 0.8131, 0.4777, 0.8131, 0.484, 0.7969, 0.484, 0.7969, 0.4777, 0.8131, 0.4716, 0.8131, 0.4777, 0.7969, 0.4777, 0.7969, 0.4716, 0.8131, 0.466, 0.8131, 0.4716, 0.7969, 0.4716, 0.7969, 0.466, 0.8131, 0.4611, 0.8131, 0.466, 0.7969, 0.466, 0.7969, 0.4611, 0.8131, 0.2744, 0.8131, 0.2793, 0.7969, 0.2793, 0.7969, 0.2744, 0.8131, 0.2688, 0.8131, 0.2744, 0.7969, 0.2744, 0.7969, 0.2688, 0.8131, 0.2627, 0.8131, 0.2688, 0.7969, 0.2688, 0.7969, 0.2627, 0.8131, 0.2564, 0.8131, 0.2627, 0.7969, 0.2627, 0.7969, 0.2564, 0.8131, 0.2105, 0.7969, 0.2105, 0.7969, 0.1402, 0.8131, 0.1402, 0.8131, 0.484, 0.7969, 0.484, 0.7969, 0.5614, 0.8131, 0.5614, 0.8131, 0.08793, 0.8131, 0.09426, 0.7969, 0.09426, 0.7969, 0.08793, 0.8131, 0.08793, 0.7969, 0.08793, 0.7969, 0.08185, 0.8131, 0.08185, 0.8131, 0.08185, 0.7969, 0.08185, 0.7969, 0.07624, 0.8131, 0.07624, 0.8131, 0.07624, 0.7969, 0.07624, 0.7969, 0.07133, 0.8131, 0.07133, 0.8131, 0.4611, 0.7969, 0.4611, 0.7969, 0.466, 0.8131, 0.466, 0.8131, 0.466, 0.7969, 0.466, 0.7969, 0.4716, 0.8131, 0.4716, 0.8131, 0.4716, 0.7969, 0.4716, 0.7969, 0.4777, 0.8131, 0.4777, 0.8131, 0.4777, 0.7969, 0.4777, 0.7969, 0.484, 0.8131, 0.484, 0.8131, 0.4777, 0.8131, 0.484, 0.7969, 0.484, 0.7969, 0.4777, 0.8131, 0.4716, 0.8131, 0.4777, 0.7969, 0.4777, 0.7969, 0.4716, 0.8131, 0.466, 0.8131, 0.4716, 0.7969, 0.4716, 0.7969, 0.466, 0.8131, 0.4611, 0.8131, 0.466, 0.7969, 0.466, 0.7969, 0.4611, 0.8131, 0.1123, 0.8131, 0.1172, 0.7969, 0.1172, 0.7969, 0.1123, 0.8131, 0.1067, 0.8131, 0.1123, 0.7969, 0.1123, 0.7969, 0.1067, 0.8131, 0.1006, 0.8131, 0.1067, 0.7969, 0.1067, 0.7969, 0.1006, 0.8131, 0.09426, 0.8131, 0.1006, 0.7969, 0.1006, 0.7969, 0.09426, 0.8131, 0.484, 0.7969, 0.484, 0.7969, 0.5614, 0.8131, 0.5614, 0.8131, 0.9509, 0.7969, 0.9509, 0.7969, 0.9441, 0.8131, 0.9441, 0.8131, 0.9441, 0.7969, 0.9441, 0.7969, 0.9392, 0.8131, 0.9392, 0.8131, 0.5681, 0.7969, 0.5681, 0.7969, 0.5614, 0.8131, 0.5614, 0.8131, 0.6266, 0.7969, 0.6266, 0.7969, 0.6198, 0.8131, 0.6198, 0.8131, 0.6198, 0.7969, 0.6198, 0.7969, 0.6149, 0.8131, 0.6149, 0.8131, 0.5681, 0.7969, 0.5681, 0.7969, 0.5614, 0.8131, 0.5614, 0.8131, 0.3023, 0.7969, 0.3023, 0.7969, 0.2956, 0.8131, 0.2956, 0.8131, 0.2956, 0.7969, 0.2956, 0.7969, 0.2906, 0.8131, 0.2906, 0.8131, 0.5681, 0.7969, 0.5681, 0.7969, 0.5614, 0.8131, 0.5614, 0.7969, 0.5614, 0.8131, 0.5614, 0.8131, 0.5681, 0.7969, 0.5681, 0.7969, 0.001806, 0.8131, 0.001806, 0.8131, 0.006739, 0.7969, 0.006739, 0.7969, 0.006739, 0.8131, 0.006739, 0.8131, 0.01348, 0.7969, 0.01348, 0.7969, 0.9865, 0.8131, 0.9865, 0.8131, 0.9933, 0.7969, 0.9933, 0.7969, 0.9933, 0.8131, 0.9933, 0.8131, 0.9982, 0.7969, 0.9982, 0.7969, 0.5681, 0.8131, 0.5681, 0.8131, 0.5614, 0.7969, 0.5614, 0.8131, 0.5614, 0.7969, 0.5614, 0.7969, 0.5681, 0.8131, 0.5681, 0.8131, 0.5464, 0.7969, 0.5464, 0.7969, 0.5415, 0.8131, 0.5415, 0.8131, 0.5415, 0.7969, 0.5415, 0.7969, 0.5348, 0.8131, 0.5348, 0.8131, 0.5614, 0.7969, 0.5614, 0.7969, 0.5681, 0.8131, 0.5681, 0.8131, 0.2222, 0.7969, 0.2222, 0.7969, 0.2172, 0.8131, 0.2172, 0.8131, 0.2172, 0.7969, 0.2172, 0.7969, 0.2105, 0.8131, 0.2105, 0.8131, 0.7887, 0.7969, 0.7887, 0.7969, 0.782, 0.8131, 0.782, 0.8131, 0.782, 0.7969, 0.782, 0.7969, 0.7771, 0.8131, 0.7771, 0.8131, 0.5681, 0.7969, 0.5681, 0.7969, 0.5614, 0.8131, 0.5614, 0.8131, 0.4644, 0.7969, 0.4644, 0.7969, 0.4577, 0.8131, 0.4577, 0.8131, 0.4577, 0.7969, 0.4577, 0.7969, 0.4528, 0.8131, 0.4528, 0.8131, 0.5681, 0.7969, 0.5681, 0.7969, 0.5614, 0.8131, 0.5614, 0.8131, 0.1402, 0.7969, 0.1402, 0.7969, 0.1334, 0.8131, 0.1334, 0.8131, 0.1334, 0.7969, 0.1334, 0.7969, 0.1285, 0.8131, 0.1285, 0.8131, 0.5681, 0.7969, 0.5681, 0.7969, 0.5614, 0.8131, 0.5614, 0.8131, 0.5614, 0.7969, 0.5614, 0.7969, 0.5681, 0.8131, 0.5681, 0.8131, 0.8707, 0.7969, 0.8707, 0.7969, 0.8658, 0.8131, 0.8658, 0.8131, 0.8658, 0.7969, 0.8658, 0.7969, 0.8591, 0.8131, 0.8591, 0.8131, 0.5614, 0.7969, 0.5614, 0.7969, 0.5681, 0.8131, 0.5681, 0.8131, 0.7086, 0.7969, 0.7086, 0.7969, 0.7037, 0.8131, 0.7037, 0.8131, 0.7037, 0.7969, 0.7037, 0.7969, 0.6969, 0.8131, 0.6969, 0.8131, 0.5614, 0.7969, 0.5614, 0.7969, 0.5681, 0.8131, 0.5681, 0.8131, 0.3843, 0.7969, 0.3843, 0.7969, 0.3794, 0.8131, 0.3794, 0.8131, 0.3794, 0.7969, 0.3794, 0.7969, 0.3726, 0.8131, 0.3726, 0.8131, 0.5614, 0.7969, 0.5614, 0.7969, 0.5681, 0.8131, 0.5681, 0.8131, 0.06002, 0.7969, 0.06002, 0.7969, 0.05509, 0.8131, 0.05509, 0.8131, 0.05509, 0.7969, 0.05509, 0.7969, 0.04835, 0.8131, 0.04835, 0.2368, 0.8302, 0.2368, 0.7562, 0.235, 0.7498, 0.2303, 0.7451, 0.2239, 0.7434, 0.1567, 0.7434, 0.1503, 0.7451, 0.1456, 0.7498, 0.1439, 0.7562, 0.1439, 0.8302, 0.1433, 0.8362, 0.1415, 0.842, 0.1386, 0.8474, 0.1348, 0.852, 0.1301, 0.8559, 0.1247, 0.8588, 0.1189, 0.8605, 0.1129, 0.8611, 0.1069, 0.8605, 0.101, 0.8588, 0.09569, 0.8559, 0.091, 0.852, 0.08714, 0.8474, 0.08428, 0.842, 0.08252, 0.8362, 0.08193, 0.8302, 0.08193, 0.7562, 0.0802, 0.7498, 0.07549, 0.7451, 0.06905, 0.7434, 0.035, 0.7434, 0.02857, 0.7451, 0.02385, 0.7498, 0.02213, 0.7562, 0.02213, 0.9756, 0.9771, 0.9756, 0.9771, 0.7562, 0.9754, 0.7498, 0.9707, 0.7451, 0.9643, 0.7434, 0.931, 0.7434, 0.9245, 0.7451, 0.9198, 0.7498, 0.9181, 0.7562, 0.9181, 0.8302, 0.9175, 0.8362, 0.9157, 0.842, 0.9129, 0.8474, 0.909, 0.852, 0.9043, 0.8559, 0.899, 0.8588, 0.8932, 0.8605, 0.8871, 0.8611, 0.8811, 0.8605, 0.8753, 0.8588, 0.8699, 0.8559, 0.8652, 0.852, 0.8614, 0.8474, 0.8585, 0.842, 0.8567, 0.8362, 0.8562, 0.8302, 0.8562, 0.7562, 0.8544, 0.7498, 0.8497, 0.7451, 0.8433, 0.7434, 0.7761, 0.7434, 0.7697, 0.7451, 0.765, 0.7498, 0.7632, 0.7562, 0.7632, 0.8302, 0.7626, 0.8362, 0.7609, 0.842, 0.758, 0.8474, 0.7542, 0.852, 0.7495, 0.8559, 0.7441, 0.8588, 0.7383, 0.8605, 0.7323, 0.8611, 0.7262, 0.8605, 0.7204, 0.8588, 0.7151, 0.8559, 0.7104, 0.852, 0.7065, 0.8474, 0.7037, 0.842, 0.7019, 0.8362, 0.7013, 0.8302, 0.7013, 0.7562, 0.6996, 0.7498, 0.6949, 0.7451, 0.6884, 0.7434, 0.6213, 0.7434, 0.6148, 0.7451, 0.6101, 0.7498, 0.6084, 0.7562, 0.6084, 0.8302, 0.6078, 0.8362, 0.606, 0.842, 0.6032, 0.8474, 0.5993, 0.852, 0.5946, 0.8559, 0.5893, 0.8588, 0.5835, 0.8605, 0.5774, 0.8611, 0.5714, 0.8605, 0.5656, 0.8588, 0.5602, 0.8559, 0.5555, 0.852, 0.5517, 0.8474, 0.5488, 0.842, 0.5471, 0.8362, 0.5465, 0.8302, 0.5465, 0.7562, 0.5447, 0.7498, 0.54, 0.7451, 0.5336, 0.7434, 0.4664, 0.7434, 0.46, 0.7451, 0.4553, 0.7498, 0.4536, 0.7562, 0.4536, 0.8302, 0.453, 0.8362, 0.4512, 0.842, 0.4483, 0.8474, 0.4445, 0.852, 0.4398, 0.8559, 0.4344, 0.8588, 0.4286, 0.8605, 0.4226, 0.8611, 0.4165, 0.8605, 0.4107, 0.8588, 0.4054, 0.8559, 0.4007, 0.852, 0.3968, 0.8474, 0.394, 0.842, 0.3922, 0.8362, 0.3916, 0.8302, 0.3916, 0.7562, 0.3899, 0.7498, 0.3852, 0.7451, 0.3787, 0.7434, 0.3116, 0.7434, 0.3051, 0.7451, 0.3004, 0.7498, 0.2987, 0.7562, 0.2987, 0.8302, 0.2981, 0.8362, 0.2964, 0.842, 0.2935, 0.8474, 0.2896, 0.852, 0.2849, 0.8559, 0.2796, 0.8588, 0.2738, 0.8605, 0.2677, 0.8611, 0.2617, 0.8605, 0.2559, 0.8588, 0.2505, 0.8559, 0.2458, 0.852, 0.242, 0.8474, 0.2391, 0.842, 0.2374, 0.8362])
me_cube_002.materials.append(mat_pipetterack)
me_cube_002.use_mirror_vertex_groups = False
me_cube_002.update()
me_cube_003 = bpy.data.meshes.new('Cube.003')
me_cube_003.from_pydata([(1.337, -0.2067, 1.773), (1.337, -0.1898, 1.81), (-1.13, -0.2067, 1.773), (-1.13, -0.1898, 1.81), (-0.4959, -0.328, 1.874), (-0.4725, -0.3301, 1.875), (-0.45, -0.3362, 1.878), (-0.6159, -0.4367, 1.925), (-0.6136, -0.4155, 1.915), (-0.6068, -0.3951, 1.905), (-0.5957, -0.3763, 1.896), (-0.5808, -0.3598, 1.889), (-0.5626, -0.3463, 1.882), (-0.5418, -0.3362, 1.878), (-0.3759, -0.4367, 1.925), (-0.3782, -0.4155, 1.915), (-0.3851, -0.3951, 1.905), (-0.3961, -0.3763, 1.896), (-0.4111, -0.3598, 1.889), (-0.4292, -0.3463, 1.882), (-0.5193, -0.3301, 1.875), (-0.6159, -0.4536, 1.888), (-0.6136, -0.4324, 1.879), (-0.6068, -0.412, 1.869), (-0.5957, -0.3932, 1.86), (-0.5808, -0.3767, 1.853), (-0.5626, -0.3632, 1.846), (-0.5418, -0.3532, 1.842), (-0.5193, -0.347, 1.839), (-0.4725, -0.347, 1.839), (-0.4959, -0.3449, 1.838), (-0.3759, -0.4536, 1.888), (-0.3782, -0.4324, 1.879), (-0.3851, -0.412, 1.869), (-0.3961, -0.3932, 1.86), (-0.4111, -0.3767, 1.853), (-0.4292, -0.3632, 1.846), (-0.45, -0.3532, 1.842), (-0.2159, -0.4367, 1.925), (-0.2136, -0.4155, 1.915), (0.02408, -0.4367, 1.925), (0.02178, -0.4155, 1.915), (0.01495, -0.3951, 1.905), (-0.2068, -0.3951, 1.905), (0.003859, -0.3763, 1.896), (-0.1957, -0.3763, 1.896), (-0.01106, -0.3598, 1.889), (-0.1808, -0.3598, 1.889), (-0.02925, -0.3463, 1.882), (-0.1626, -0.3463, 1.882), (-0.1418, -0.3362, 1.878), (-0.05, -0.3362, 1.878), (-0.07251, -0.3301, 1.875), (-0.1193, -0.3301, 1.875), (-0.09592, -0.328, 1.874), (-0.2159, -0.4536, 1.888), (-0.2136, -0.4324, 1.879), (0.02408, -0.4536, 1.888), (0.02178, -0.4324, 1.879), (0.01495, -0.412, 1.869), (-0.2068, -0.412, 1.869), (0.003859, -0.3932, 1.86), (-0.1957, -0.3932, 1.86), (-0.01106, -0.3767, 1.853), (-0.1808, -0.3767, 1.853), (-0.02925, -0.3632, 1.846), (-0.1626, -0.3632, 1.846), (-0.1418, -0.3532, 1.842), (-0.05, -0.3532, 1.842), (-0.07251, -0.347, 1.839), (-0.1193, -0.347, 1.839), (-0.09592, -0.3449, 1.838), (0.1841, -0.4367, 1.925), (0.1864, -0.4155, 1.915), (0.4241, -0.4367, 1.925), (0.4218, -0.4155, 1.915), (0.4149, -0.3951, 1.905), (0.4039, -0.3763, 1.896), (0.1932, -0.3951, 1.905), (0.3889, -0.3598, 1.889), (0.2043, -0.3763, 1.896), (0.3708, -0.3463, 1.882), (0.2192, -0.3598, 1.889), (0.2374, -0.3463, 1.882), (0.35, -0.3362, 1.878), (0.2582, -0.3362, 1.878), (0.3275, -0.3301, 1.875), (0.3041, -0.328, 1.874), (0.2807, -0.3301, 1.875), (0.1841, -0.4536, 1.888), (0.1864, -0.4324, 1.879), (0.4241, -0.4536, 1.888), (0.4218, -0.4324, 1.879), (0.4149, -0.412, 1.869), (0.4039, -0.3932, 1.86), (0.1932, -0.412, 1.869), (0.3889, -0.3767, 1.853), (0.2043, -0.3932, 1.86), (0.3708, -0.3632, 1.846), (0.2192, -0.3767, 1.853), (0.2374, -0.3632, 1.846), (0.35, -0.3532, 1.842), (0.2582, -0.3532, 1.842), (0.2807, -0.347, 1.839), (0.3041, -0.3449, 1.838), (0.3275, -0.347, 1.839), (0.5841, -0.4367, 1.925), (0.7708, -0.3463, 1.882), (0.5864, -0.4155, 1.915), (0.5932, -0.3951, 1.905), (0.8241, -0.4367, 1.925), (0.8218, -0.4155, 1.915), (0.8149, -0.3951, 1.905), (0.8039, -0.3763, 1.896), (0.7889, -0.3598, 1.889), (0.6043, -0.3763, 1.896), (0.75, -0.3362, 1.878), (0.6192, -0.3598, 1.889), (0.6374, -0.3463, 1.882), (0.7275, -0.3301, 1.875), (0.6582, -0.3362, 1.878), (0.6807, -0.3301, 1.875), (0.7041, -0.328, 1.874), (0.5841, -0.4536, 1.888), (0.5864, -0.4324, 1.879), (0.7708, -0.3632, 1.846), (0.5932, -0.412, 1.869), (0.8241, -0.4536, 1.888), (0.8218, -0.4324, 1.879), (0.8149, -0.412, 1.869), (0.8039, -0.3932, 1.86), (0.7889, -0.3767, 1.853), (0.6043, -0.3932, 1.86), (0.75, -0.3532, 1.842), (0.6192, -0.3767, 1.853), (0.6374, -0.3632, 1.846), (0.7275, -0.347, 1.839), (0.6582, -0.3532, 1.842), (0.7041, -0.3449, 1.838), (0.6807, -0.347, 1.839), (1.204, -0.3763, 1.896), (1.189, -0.3598, 1.889), (1.224, -0.4367, 1.925), (1.222, -0.4155, 1.915), (1.215, -0.3951, 1.905), (0.9841, -0.4367, 1.925), (0.9864, -0.4155, 1.915), (0.9932, -0.3951, 1.905), (1.004, -0.3763, 1.896), (1.019, -0.3598, 1.889), (1.037, -0.3463, 1.882), (1.104, -0.328, 1.874), (1.081, -0.3301, 1.875), (1.171, -0.3463, 1.882), (1.15, -0.3362, 1.878), (1.127, -0.3301, 1.875), (1.058, -0.3362, 1.878), (0.9841, -0.4536, 1.888), (0.9864, -0.4324, 1.879), (0.9932, -0.412, 1.869), (1.004, -0.3932, 1.86), (1.081, -0.347, 1.839), (1.019, -0.3767, 1.853), (1.037, -0.3632, 1.846), (1.058, -0.3532, 1.842), (1.127, -0.347, 1.839), (1.224, -0.4536, 1.888), (1.222, -0.4324, 1.879), (1.215, -0.412, 1.869), (1.204, -0.3932, 1.86), (1.189, -0.3767, 1.853), (1.171, -0.3632, 1.846), (1.15, -0.3532, 1.842), (1.104, -0.3449, 1.838), (-1.016, -0.4367, 1.925), (-1.014, -0.4155, 1.915), (-1.007, -0.3951, 1.905), (-0.9957, -0.3763, 1.896), (-0.9808, -0.3598, 1.889), (-0.9626, -0.3463, 1.882), (-0.9418, -0.3362, 1.878), (-0.8725, -0.3301, 1.875), (-0.8959, -0.328, 1.874), (-0.85, -0.3362, 1.878), (-0.9193, -0.3301, 1.875), (-0.7759, -0.4367, 1.925), (-0.7782, -0.4155, 1.915), (-0.7851, -0.3951, 1.905), (-0.7961, -0.3763, 1.896), (-0.8111, -0.3598, 1.889), (-0.8292, -0.3463, 1.882), (-1.016, -0.4536, 1.888), (-1.014, -0.4324, 1.879), (-1.007, -0.412, 1.869), (-0.9957, -0.3932, 1.86), (-0.9808, -0.3767, 1.853), (-0.9626, -0.3632, 1.846), (-0.9418, -0.3532, 1.842), (-0.9193, -0.347, 1.839), (-0.8725, -0.347, 1.839), (-0.8959, -0.3449, 1.838), (-0.7759, -0.4536, 1.888), (-0.7782, -0.4324, 1.879), (-0.7851, -0.412, 1.869), (-0.7961, -0.3932, 1.86), (-0.8111, -0.3767, 1.853), (-0.8292, -0.3632, 1.846), (-0.85, -0.3532, 1.842), (1.337, -0.7231, 2.014), (1.306, -0.7505, 2.027), (1.333, -0.7368, 2.02), (1.322, -0.7468, 2.025), (1.306, -0.7336, 2.063), (1.337, -0.7062, 2.05), (1.322, -0.7299, 2.061), (1.333, -0.7199, 2.057), (-1.1, -0.7505, 2.027), (-1.13, -0.7231, 2.014), (-1.115, -0.7468, 2.025), (-1.126, -0.7368, 2.02), (-1.13, -0.7062, 2.05), (-1.1, -0.7336, 2.063), (-1.126, -0.7199, 2.057), (-1.115, -0.7299, 2.061), (-0.6461, -0.7336, 2.063), (-0.6159, -0.7062, 2.05), (-0.631, -0.7299, 2.061), (-0.62, -0.7199, 2.057), (-0.3759, -0.7062, 2.05), (-0.3457, -0.7336, 2.063), (-0.3719, -0.7199, 2.057), (-0.3608, -0.7299, 2.061), (-0.6159, -0.7231, 2.014), (-0.6461, -0.7505, 2.027), (-0.62, -0.7368, 2.02), (-0.631, -0.7468, 2.025), (-0.3457, -0.7505, 2.027), (-0.3759, -0.7231, 2.014), (-0.3608, -0.7468, 2.025), (-0.3719, -0.7368, 2.02), (0.02408, -0.7062, 2.05), (0.05428, -0.7336, 2.063), (0.02813, -0.7199, 2.057), (0.03918, -0.7299, 2.061), (-0.2461, -0.7336, 2.063), (-0.2159, -0.7062, 2.05), (-0.231, -0.7299, 2.061), (-0.22, -0.7199, 2.057), (-0.2159, -0.7231, 2.014), (-0.2461, -0.7505, 2.027), (-0.22, -0.7368, 2.02), (-0.231, -0.7468, 2.025), (0.05428, -0.7505, 2.027), (0.02408, -0.7231, 2.014), (0.03918, -0.7468, 2.025), (0.02813, -0.7368, 2.02), (0.4241, -0.7062, 2.05), (0.4543, -0.7336, 2.063), (0.4281, -0.7199, 2.057), (0.4392, -0.7299, 2.061), (0.1539, -0.7336, 2.063), (0.1841, -0.7062, 2.05), (0.169, -0.7299, 2.061), (0.18, -0.7199, 2.057), (0.1841, -0.7231, 2.014), (0.1539, -0.7505, 2.027), (0.18, -0.7368, 2.02), (0.169, -0.7468, 2.025), (0.4543, -0.7505, 2.027), (0.4241, -0.7231, 2.014), (0.4392, -0.7468, 2.025), (0.4281, -0.7368, 2.02), (0.8241, -0.7062, 2.05), (0.8543, -0.7336, 2.063), (0.8281, -0.7199, 2.057), (0.8392, -0.7299, 2.061), (0.5539, -0.7336, 2.063), (0.5841, -0.7062, 2.05), (0.569, -0.7299, 2.061), (0.58, -0.7199, 2.057), (0.5841, -0.7231, 2.014), (0.5539, -0.7505, 2.027), (0.58, -0.7368, 2.02), (0.569, -0.7468, 2.025), (0.8543, -0.7505, 2.027), (0.8241, -0.7231, 2.014), (0.8392, -0.7468, 2.025), (0.8281, -0.7368, 2.02), (0.9539, -0.7336, 2.063), (0.9841, -0.7062, 2.05), (0.969, -0.7299, 2.061), (0.98, -0.7199, 2.057), (1.224, -0.7062, 2.05), (1.254, -0.7336, 2.063), (1.228, -0.7199, 2.057), (1.239, -0.7299, 2.061), (0.9841, -0.7231, 2.014), (0.9539, -0.7505, 2.027), (0.98, -0.7368, 2.02), (0.969, -0.7468, 2.025), (1.254, -0.7505, 2.027), (1.224, -0.7231, 2.014), (1.239, -0.7468, 2.025), (1.228, -0.7368, 2.02), (-1.046, -0.7336, 2.063), (-1.016, -0.7062, 2.05), (-1.031, -0.7299, 2.061), (-1.02, -0.7199, 2.057), (-0.7759, -0.7062, 2.05), (-0.7457, -0.7336, 2.063), (-0.7719, -0.7199, 2.057), (-0.7608, -0.7299, 2.061), (-0.7457, -0.7505, 2.027), (-0.7759, -0.7231, 2.014), (-0.7608, -0.7468, 2.025), (-0.7719, -0.7368, 2.02), (-1.016, -0.7231, 2.014), (-1.046, -0.7505, 2.027), (-1.02, -0.7368, 2.02), (-1.031, -0.7468, 2.025)], [], [(0, 2, 3, 1), (220, 3, 2, 217), (221, 216, 317, 304), (224, 226, 227, 225, 7, 8, 9, 10, 11, 12, 13, 20, 4, 5, 6, 19, 18, 17, 16, 15, 14, 228, 230, 231, 229, 244, 246, 247, 245, 38, 39, 43, 45, 47, 49, 50, 53, 54, 52, 51, 48, 46, 44, 42, 41, 40, 240, 242, 243, 241, 260, 262, 263, 261, 72, 73, 78, 80, 82, 83, 85, 88, 87, 86, 84, 81, 79, 77, 76, 75, 74, 256, 258, 259, 257, 276, 278, 279, 277, 106, 108, 109, 115, 117, 118, 120, 121, 122, 119, 116, 107, 114, 113, 112, 111, 110, 272, 274, 275, 273, 288, 290, 291, 289, 145, 146, 147, 148, 149, 150, 156, 152, 151, 155, 154, 153, 141, 140, 144, 143, 142, 292, 294, 295, 293, 212, 214, 215, 213, 1, 3, 220, 222, 223, 221, 304, 306, 307, 305, 174, 175, 176, 177, 178, 179, 180, 184, 182, 181, 183, 190, 189, 188, 187, 186, 185, 308, 310, 311, 309), (277, 280, 123, 106), (264, 89, 72, 261), (248, 55, 38, 245), (57, 253, 240, 40), (31, 237, 228, 14), (232, 21, 7, 225), (300, 209, 212, 293), (208, 0, 1, 213), (5, 4, 30, 29), (5, 29, 37, 6), (6, 37, 36, 19), (19, 36, 35, 18), (18, 35, 34, 17), (17, 34, 33, 16), (16, 33, 32, 15), (15, 32, 31, 14), (8, 7, 21, 22), (9, 8, 22, 23), (10, 9, 23, 24), (11, 10, 24, 25), (12, 11, 25, 26), (13, 12, 26, 27), (20, 13, 27, 28), (4, 20, 28, 30), (229, 236, 249, 244), (233, 224, 309, 312), (52, 54, 71, 69), (52, 69, 68, 51), (51, 68, 65, 48), (63, 46, 48, 65), (61, 44, 46, 63), (59, 42, 44, 61), (42, 59, 58, 41), (41, 58, 57, 40), (39, 38, 55, 56), (43, 39, 56, 60), (45, 43, 60, 62), (47, 45, 62, 64), (66, 49, 47, 64), (50, 49, 66, 67), (70, 53, 50, 67), (54, 53, 70, 71), (241, 252, 265, 260), (91, 269, 256, 74), (86, 87, 104, 105), (86, 105, 101, 84), (84, 101, 98, 81), (81, 98, 96, 79), (94, 77, 79, 96), (77, 94, 93, 76), (76, 93, 92, 75), (75, 92, 91, 74), (73, 72, 89, 90), (95, 78, 73, 90), (97, 80, 78, 95), (99, 82, 80, 97), (83, 82, 99, 100), (85, 83, 100, 102), (88, 85, 102, 103), (87, 88, 103, 104), (257, 268, 281, 276), (110, 127, 285, 272), (119, 122, 138, 136), (119, 136, 133, 116), (116, 133, 125, 107), (107, 125, 131, 114), (114, 131, 130, 113), (113, 130, 129, 112), (112, 129, 128, 111), (111, 128, 127, 110), (108, 106, 123, 124), (109, 108, 124, 126), (115, 109, 126, 132), (117, 115, 132, 134), (118, 117, 134, 135), (120, 118, 135, 137), (121, 120, 137, 139), (122, 121, 139, 138), (273, 284, 297, 288), (296, 157, 145, 289), (155, 151, 173, 165), (155, 165, 172, 154), (154, 172, 171, 153), (153, 171, 170, 141), (141, 170, 169, 140), (140, 169, 168, 144), (144, 168, 167, 143), (143, 167, 166, 142), (146, 145, 157, 158), (147, 146, 158, 159), (148, 147, 159, 160), (149, 148, 160, 162), (150, 149, 162, 163), (156, 150, 163, 164), (152, 156, 164, 161), (151, 152, 161, 173), (305, 316, 191, 174), (142, 166, 301, 292), (181, 182, 200, 199), (181, 199, 207, 183), (183, 207, 206, 190), (190, 206, 205, 189), (189, 205, 204, 188), (188, 204, 203, 187), (187, 203, 202, 186), (186, 202, 201, 185), (175, 174, 191, 192), (176, 175, 192, 193), (177, 176, 193, 194), (178, 177, 194, 195), (179, 178, 195, 196), (180, 179, 196, 197), (184, 180, 197, 198), (182, 184, 198, 200), (201, 313, 308, 185), (228, 237, 239, 230), (230, 239, 238, 231), (231, 238, 236, 229), (256, 269, 271, 258), (258, 271, 270, 259), (259, 270, 268, 257), (288, 297, 299, 290), (290, 299, 298, 291), (291, 298, 296, 289), (292, 301, 303, 294), (294, 303, 302, 295), (295, 302, 300, 293), (208, 213, 215, 210), (210, 215, 214, 211), (211, 214, 212, 209), (216, 221, 223, 218), (218, 223, 222, 219), (219, 222, 220, 217), (260, 265, 267, 262), (262, 267, 266, 263), (263, 266, 264, 261), (240, 253, 255, 242), (242, 255, 254, 243), (243, 254, 252, 241), (272, 285, 287, 274), (274, 287, 286, 275), (275, 286, 284, 273), (304, 317, 319, 306), (306, 319, 318, 307), (307, 318, 316, 305), (224, 233, 235, 226), (226, 235, 234, 227), (227, 234, 232, 225), (244, 249, 251, 246), (246, 251, 250, 247), (247, 250, 248, 245), (276, 281, 283, 278), (278, 283, 282, 279), (279, 282, 280, 277), (308, 313, 315, 310), (310, 315, 314, 311), (311, 314, 312, 309), (264, 266, 267, 265, 252, 254, 255, 253, 57, 58, 59, 61, 63, 65, 68, 69, 71, 70, 67, 66, 64, 62, 60, 56, 55, 248, 250, 251, 249, 236, 238, 239, 237, 31, 32, 33, 34, 35, 36, 37, 29, 30, 28, 27, 26, 25, 24, 23, 22, 21, 232, 234, 235, 233, 312, 314, 315, 313, 201, 202, 203, 204, 205, 206, 207, 199, 200, 198, 197, 196, 195, 194, 193, 192, 191, 316, 318, 319, 317, 216, 218, 219, 217, 2, 0, 208, 210, 211, 209, 300, 302, 303, 301, 166, 167, 168, 169, 170, 171, 172, 165, 173, 161, 164, 163, 162, 160, 159, 158, 157, 296, 298, 299, 297, 284, 286, 287, 285, 127, 128, 129, 130, 131, 125, 133, 136, 138, 139, 137, 135, 134, 132, 126, 124, 123, 280, 282, 283, 281, 268, 270, 271, 269, 91, 92, 93, 94, 96, 98, 101, 105, 104, 103, 102, 100, 99, 97, 95, 90, 89)])
me_cube_003.polygons.foreach_set('material_index', [0, 0, 0, 0, 22528, 22528, 22528, 22528, 22528, 22528, 0, 0, 22528, 22528, 22528, 22528, 22528, 22528, 22528, 22528, 22528, 22528, 22528, 22528, 22528, 22528, 22528, 22528, 0, 0, 22528, 22528, 22528, 22528, 22528, 22528, 22528, 22528, 22528, 22528, 22528, 22528, 22528, 22528, 22528, 22528, 0, 22528, 22528, 22528, 22528, 22528, 22528, 22528, 22528, 22528, 22528, 22528, 22528, 22528, 22528, 22528, 22528, 22528, 0, 22528, 22528, 22528, 22528, 22528, 22528, 22528, 22528, 22528, 22528, 22528, 22528, 22528, 22528, 22528, 22528, 22528, 0, 22528, 22528, 22528, 22528, 22528, 22528, 22528, 22528, 22528, 22528, 22528, 22528, 22528, 22528, 22528, 22528, 22528, 22528, 22528, 22528, 22528, 22528, 22528, 22528, 22528, 22528, 22528, 22528, 22528, 22528, 22528, 22528, 22528, 22528, 22528, 22528, 22528, 0, 0, 22528, 0, 0, 0, 0, 22528, 22528, 0, 0, 0, 0, 0, 0, 0, 0, 0, 0, 22528, 22528, 0, 0, 22528, 0, 0, 0, 0, 22528, 0, 0, 22528, 0, 0, 22528, 0, 0, 22528, 22528, 0, 0, 0])
_uv = me_cube_003.uv_layers.new(name='UVMap')
_uv.uv.foreach_set('vector', [0.8158, 0.01487, 0.8158, 0.9851, 0.8315, 0.9851, 0.8315, 0.01487, 0.8315, 0.5925, 0.8315, 0.3684, 0.8158, 0.3684, 0.8158, 0.5925, 0.8315, 0.9733, 0.8158, 0.9733, 0.8158, 0.952, 0.8315, 0.952, 0.2013, 0.7492, 0.2073, 0.7508, 0.2117, 0.7552, 0.2133, 0.7612, 0.2133, 0.8796, 0.2142, 0.8889, 0.2169, 0.8979, 0.2213, 0.9062, 0.2273, 0.9134, 0.2345, 0.9194, 0.2428, 0.9238, 0.2518, 0.9265, 0.2611, 0.9274, 0.2704, 0.9265, 0.2794, 0.9238, 0.2876, 0.9194, 0.2949, 0.9134, 0.3008, 0.9062, 0.3052, 0.8979, 0.3079, 0.8889, 0.3089, 0.8796, 0.3089, 0.7612, 0.3105, 0.7552, 0.3149, 0.7508, 0.3209, 0.7492, 0.3606, 0.7492, 0.3666, 0.7508, 0.371, 0.7552, 0.3726, 0.7612, 0.3726, 0.8796, 0.3735, 0.8889, 0.3762, 0.8979, 0.3806, 0.9062, 0.3866, 0.9134, 0.3938, 0.9194, 0.4021, 0.9238, 0.411, 0.9265, 0.4204, 0.9274, 0.4297, 0.9265, 0.4387, 0.9238, 0.4469, 0.9194, 0.4542, 0.9134, 0.4601, 0.9062, 0.4645, 0.8979, 0.4672, 0.8889, 0.4682, 0.8796, 0.4682, 0.7612, 0.4698, 0.7552, 0.4742, 0.7508, 0.4802, 0.7492, 0.5199, 0.7492, 0.5259, 0.7508, 0.5303, 0.7552, 0.5319, 0.7612, 0.5319, 0.8796, 0.5328, 0.8889, 0.5355, 0.8979, 0.5399, 0.9062, 0.5459, 0.9134, 0.5531, 0.9194, 0.5614, 0.9238, 0.5703, 0.9265, 0.5797, 0.9274, 0.589, 0.9265, 0.598, 0.9238, 0.6062, 0.9194, 0.6135, 0.9134, 0.6194, 0.9062, 0.6238, 0.8979, 0.6265, 0.8889, 0.6275, 0.8796, 0.6275, 0.7612, 0.6291, 0.7552, 0.6335, 0.7508, 0.6395, 0.7492, 0.6791, 0.7492, 0.6852, 0.7508, 0.6896, 0.7552, 0.6912, 0.7612, 0.6912, 0.8796, 0.6921, 0.8889, 0.6948, 0.8979, 0.6992, 0.9062, 0.7052, 0.9134, 0.7124, 0.9194, 0.7207, 0.9238, 0.7296, 0.9265, 0.739, 0.9274, 0.7483, 0.9265, 0.7572, 0.9238, 0.7655, 0.9194, 0.7727, 0.9134, 0.7787, 0.9062, 0.7831, 0.8979, 0.7858, 0.8889, 0.7867, 0.8796, 0.7867, 0.7612, 0.7884, 0.7552, 0.7928, 0.7508, 0.7988, 0.7492, 0.8384, 0.7492, 0.8445, 0.7508, 0.8489, 0.7552, 0.8505, 0.7612, 0.8505, 0.8796, 0.8514, 0.8889, 0.8541, 0.8979, 0.8585, 0.9062, 0.8645, 0.9134, 0.8717, 0.9194, 0.88, 0.9238, 0.8889, 0.9265, 0.8983, 0.9274, 0.9076, 0.9265, 0.9165, 0.9238, 0.9248, 0.9194, 0.932, 0.9134, 0.938, 0.9062, 0.9424, 0.8979, 0.9451, 0.8889, 0.946, 0.8796, 0.946, 0.7612, 0.9477, 0.7552, 0.9521, 0.7508, 0.9581, 0.7492, 0.9788, 0.7492, 0.9848, 0.7508, 0.9892, 0.7552, 0.9909, 0.7612, 0.9909, 0.9881, 0.008411, 0.9881, 0.008411, 0.7612, 0.01002, 0.7552, 0.01442, 0.7508, 0.02044, 0.7492, 0.04197, 0.7492, 0.04798, 0.7508, 0.05238, 0.7552, 0.05399, 0.7612, 0.05399, 0.8796, 0.05491, 0.8889, 0.05763, 0.8979, 0.06205, 0.9062, 0.06799, 0.9134, 0.07523, 0.9194, 0.08349, 0.9238, 0.09246, 0.9265, 0.1018, 0.9274, 0.1111, 0.9265, 0.1201, 0.9238, 0.1283, 0.9194, 0.1356, 0.9134, 0.1415, 0.9062, 0.1459, 0.8979, 0.1487, 0.8889, 0.1496, 0.8796, 0.1496, 0.7612, 0.1512, 0.7552, 0.1556, 0.7508, 0.1616, 0.7492, 0.8315, 0.5925, 0.8158, 0.5925, 0.8158, 0.4756, 0.8315, 0.4756, 0.8158, 0.5925, 0.8158, 0.4756, 0.8315, 0.4756, 0.8315, 0.5925, 0.8158, 0.5925, 0.8158, 0.4756, 0.8315, 0.4756, 0.8315, 0.5925, 0.8158, 0.4756, 0.8158, 0.5925, 0.8315, 0.5925, 0.8315, 0.4756, 0.8158, 0.4756, 0.8158, 0.5925, 0.8315, 0.5925, 0.8315, 0.4756, 0.8158, 0.5925, 0.8158, 0.4756, 0.8315, 0.4756, 0.8315, 0.5925, 0.8158, 0.04725, 0.8158, 0.02675, 0.8315, 0.02675, 0.8315, 0.04725, 0.8158, 0.5925, 0.8158, 0.3684, 0.8315, 0.3684, 0.8315, 0.5925, 0.8315, 0.7264, 0.8315, 0.7356, 0.8158, 0.7356, 0.8158, 0.7264, 0.8315, 0.7264, 0.8158, 0.7264, 0.8158, 0.7175, 0.8315, 0.7175, 0.8315, 0.7175, 0.8158, 0.7175, 0.8158, 0.7094, 0.8315, 0.7094, 0.8315, 0.7094, 0.8158, 0.7094, 0.8158, 0.7022, 0.8315, 0.7022, 0.8315, 0.4422, 0.8158, 0.4422, 0.8158, 0.4493, 0.8315, 0.4493, 0.8315, 0.4493, 0.8158, 0.4493, 0.8158, 0.4575, 0.8315, 0.4575, 0.8315, 0.4575, 0.8158, 0.4575, 0.8158, 0.4664, 0.8315, 0.4664, 0.8315, 0.4664, 0.8158, 0.4664, 0.8158, 0.4756, 0.8315, 0.4756, 0.8315, 0.4664, 0.8315, 0.4756, 0.8158, 0.4756, 0.8158, 0.4664, 0.8315, 0.4575, 0.8315, 0.4664, 0.8158, 0.4664, 0.8158, 0.4575, 0.8315, 0.4493, 0.8315, 0.4575, 0.8158, 0.4575, 0.8158, 0.4493, 0.8315, 0.4422, 0.8315, 0.4493, 0.8158, 0.4493, 0.8158, 0.4422, 0.8315, 0.7618, 0.8315, 0.769, 0.8158, 0.769, 0.8158, 0.7618, 0.8315, 0.7537, 0.8315, 0.7618, 0.8158, 0.7618, 0.8158, 0.7537, 0.8315, 0.7448, 0.8315, 0.7537, 0.8158, 0.7537, 0.8158, 0.7448, 0.8315, 0.7356, 0.8315, 0.7448, 0.8158, 0.7448, 0.8158, 0.7356, 0.8315, 0.6765, 0.8158, 0.6765, 0.8158, 0.6374, 0.8315, 0.6374, 0.8158, 0.7947, 0.8315, 0.7947, 0.8315, 0.8338, 0.8158, 0.8338, 0.8315, 0.5691, 0.8315, 0.5783, 0.8158, 0.5783, 0.8158, 0.5691, 0.8315, 0.5691, 0.8158, 0.5691, 0.8158, 0.5602, 0.8315, 0.5602, 0.8315, 0.5602, 0.8158, 0.5602, 0.8158, 0.5521, 0.8315, 0.5521, 0.8158, 0.5449, 0.8315, 0.5449, 0.8315, 0.5521, 0.8158, 0.5521, 0.8158, 0.4493, 0.8315, 0.4493, 0.8315, 0.4422, 0.8158, 0.4422, 0.8158, 0.4575, 0.8315, 0.4575, 0.8315, 0.4493, 0.8158, 0.4493, 0.8315, 0.4575, 0.8158, 0.4575, 0.8158, 0.4664, 0.8315, 0.4664, 0.8315, 0.4664, 0.8158, 0.4664, 0.8158, 0.4756, 0.8315, 0.4756, 0.8315, 0.4664, 0.8315, 0.4756, 0.8158, 0.4756, 0.8158, 0.4664, 0.8315, 0.4575, 0.8315, 0.4664, 0.8158, 0.4664, 0.8158, 0.4575, 0.8315, 0.4493, 0.8315, 0.4575, 0.8158, 0.4575, 0.8158, 0.4493, 0.8315, 0.4422, 0.8315, 0.4493, 0.8158, 0.4493, 0.8158, 0.4422, 0.8158, 0.6045, 0.8315, 0.6045, 0.8315, 0.6117, 0.8158, 0.6117, 0.8315, 0.5963, 0.8315, 0.6045, 0.8158, 0.6045, 0.8158, 0.5963, 0.8158, 0.5875, 0.8315, 0.5875, 0.8315, 0.5963, 0.8158, 0.5963, 0.8315, 0.5783, 0.8315, 0.5875, 0.8158, 0.5875, 0.8158, 0.5783, 0.8315, 0.5192, 0.8158, 0.5192, 0.8158, 0.48, 0.8315, 0.48, 0.8158, 0.4756, 0.8158, 0.5925, 0.8315, 0.5925, 0.8315, 0.4756, 0.8315, 0.4118, 0.8315, 0.421, 0.8158, 0.421, 0.8158, 0.4118, 0.8315, 0.4118, 0.8158, 0.4118, 0.8158, 0.4029, 0.8315, 0.4029, 0.8315, 0.4029, 0.8158, 0.4029, 0.8158, 0.3947, 0.8315, 0.3947, 0.8315, 0.3947, 0.8158, 0.3947, 0.8158, 0.3876, 0.8315, 0.3876, 0.8158, 0.4493, 0.8315, 0.4493, 0.8315, 0.4422, 0.8158, 0.4422, 0.8315, 0.4493, 0.8158, 0.4493, 0.8158, 0.4575, 0.8315, 0.4575, 0.8315, 0.4575, 0.8158, 0.4575, 0.8158, 0.4664, 0.8315, 0.4664, 0.8315, 0.4664, 0.8158, 0.4664, 0.8158, 0.4756, 0.8315, 0.4756, 0.8315, 0.4664, 0.8315, 0.4756, 0.8158, 0.4756, 0.8158, 0.4664, 0.8158, 0.4575, 0.8315, 0.4575, 0.8315, 0.4664, 0.8158, 0.4664, 0.8158, 0.4493, 0.8315, 0.4493, 0.8315, 0.4575, 0.8158, 0.4575, 0.8158, 0.4422, 0.8315, 0.4422, 0.8315, 0.4493, 0.8158, 0.4493, 0.8315, 0.4472, 0.8315, 0.4543, 0.8158, 0.4543, 0.8158, 0.4472, 0.8315, 0.439, 0.8315, 0.4472, 0.8158, 0.4472, 0.8158, 0.439, 0.8315, 0.4302, 0.8315, 0.439, 0.8158, 0.439, 0.8158, 0.4302, 0.8315, 0.421, 0.8315, 0.4302, 0.8158, 0.4302, 0.8158, 0.421, 0.8315, 0.3619, 0.8158, 0.3619, 0.8158, 0.3227, 0.8315, 0.3227, 0.8315, 0.4756, 0.8158, 0.4756, 0.8158, 0.5925, 0.8315, 0.5925, 0.8315, 0.2544, 0.8315, 0.2636, 0.8158, 0.2636, 0.8158, 0.2544, 0.8315, 0.2544, 0.8158, 0.2544, 0.8158, 0.2456, 0.8315, 0.2456, 0.8315, 0.2456, 0.8158, 0.2456, 0.8158, 0.2374, 0.8315, 0.2374, 0.8315, 0.2374, 0.8158, 0.2374, 0.8158, 0.2303, 0.8315, 0.2303, 0.8315, 0.4422, 0.8158, 0.4422, 0.8158, 0.4493, 0.8315, 0.4493, 0.8315, 0.4493, 0.8158, 0.4493, 0.8158, 0.4575, 0.8315, 0.4575, 0.8315, 0.4575, 0.8158, 0.4575, 0.8158, 0.4664, 0.8315, 0.4664, 0.8315, 0.4664, 0.8158, 0.4664, 0.8158, 0.4756, 0.8315, 0.4756, 0.8315, 0.4664, 0.8315, 0.4756, 0.8158, 0.4756, 0.8158, 0.4664, 0.8315, 0.4575, 0.8315, 0.4664, 0.8158, 0.4664, 0.8158, 0.4575, 0.8315, 0.4493, 0.8315, 0.4575, 0.8158, 0.4575, 0.8158, 0.4493, 0.8315, 0.4422, 0.8315, 0.4493, 0.8158, 0.4493, 0.8158, 0.4422, 0.8315, 0.2899, 0.8315, 0.297, 0.8158, 0.297, 0.8158, 0.2899, 0.8315, 0.2817, 0.8315, 0.2899, 0.8158, 0.2899, 0.8158, 0.2817, 0.8315, 0.2728, 0.8315, 0.2817, 0.8158, 0.2817, 0.8158, 0.2728, 0.8315, 0.2636, 0.8315, 0.2728, 0.8158, 0.2728, 0.8158, 0.2636, 0.8315, 0.2046, 0.8158, 0.2046, 0.8158, 0.1654, 0.8315, 0.1654, 0.8158, 0.5925, 0.8158, 0.4756, 0.8315, 0.4756, 0.8315, 0.5925, 0.8315, 0.09712, 0.8315, 0.1063, 0.8158, 0.1063, 0.8158, 0.09712, 0.8315, 0.09712, 0.8158, 0.09712, 0.8158, 0.08826, 0.8315, 0.08826, 0.8315, 0.08826, 0.8158, 0.08826, 0.8158, 0.0801, 0.8315, 0.0801, 0.8315, 0.0801, 0.8158, 0.0801, 0.8158, 0.07295, 0.8315, 0.07295, 0.8315, 0.4422, 0.8158, 0.4422, 0.8158, 0.4493, 0.8315, 0.4493, 0.8315, 0.4493, 0.8158, 0.4493, 0.8158, 0.4575, 0.8315, 0.4575, 0.8315, 0.4575, 0.8158, 0.4575, 0.8158, 0.4664, 0.8315, 0.4664, 0.8315, 0.4664, 0.8158, 0.4664, 0.8158, 0.4756, 0.8315, 0.4756, 0.8315, 0.4664, 0.8315, 0.4756, 0.8158, 0.4756, 0.8158, 0.4664, 0.8315, 0.4575, 0.8315, 0.4664, 0.8158, 0.4664, 0.8158, 0.4575, 0.8315, 0.4493, 0.8315, 0.4575, 0.8158, 0.4575, 0.8158, 0.4493, 0.8315, 0.4422, 0.8315, 0.4493, 0.8158, 0.4493, 0.8158, 0.4422, 0.8315, 0.1325, 0.8315, 0.1397, 0.8158, 0.1397, 0.8158, 0.1325, 0.8315, 0.1244, 0.8315, 0.1325, 0.8158, 0.1325, 0.8158, 0.1244, 0.8315, 0.1155, 0.8315, 0.1244, 0.8158, 0.1244, 0.8158, 0.1155, 0.8315, 0.1063, 0.8315, 0.1155, 0.8158, 0.1155, 0.8158, 0.1063, 0.8315, 0.5925, 0.8158, 0.5925, 0.8158, 0.4756, 0.8315, 0.4756, 0.8315, 0.4756, 0.8158, 0.4756, 0.8158, 0.5925, 0.8315, 0.5925, 0.8315, 0.8837, 0.8315, 0.8929, 0.8158, 0.8929, 0.8158, 0.8837, 0.8315, 0.8837, 0.8158, 0.8837, 0.8158, 0.8749, 0.8315, 0.8749, 0.8315, 0.8749, 0.8158, 0.8749, 0.8158, 0.8667, 0.8315, 0.8667, 0.8315, 0.8667, 0.8158, 0.8667, 0.8158, 0.8595, 0.8315, 0.8595, 0.8315, 0.4422, 0.8158, 0.4422, 0.8158, 0.4493, 0.8315, 0.4493, 0.8315, 0.4493, 0.8158, 0.4493, 0.8158, 0.4575, 0.8315, 0.4575, 0.8315, 0.4575, 0.8158, 0.4575, 0.8158, 0.4664, 0.8315, 0.4664, 0.8315, 0.4664, 0.8158, 0.4664, 0.8158, 0.4756, 0.8315, 0.4756, 0.8315, 0.4664, 0.8315, 0.4756, 0.8158, 0.4756, 0.8158, 0.4664, 0.8315, 0.4575, 0.8315, 0.4664, 0.8158, 0.4664, 0.8158, 0.4575, 0.8315, 0.4493, 0.8315, 0.4575, 0.8158, 0.4575, 0.8158, 0.4493, 0.8315, 0.4422, 0.8315, 0.4493, 0.8158, 0.4493, 0.8158, 0.4422, 0.8315, 0.9191, 0.8315, 0.9263, 0.8158, 0.9263, 0.8158, 0.9191, 0.8315, 0.911, 0.8315, 0.9191, 0.8158, 0.9191, 0.8158, 0.911, 0.8315, 0.9021, 0.8315, 0.911, 0.8158, 0.911, 0.8158, 0.9021, 0.8315, 0.8929, 0.8315, 0.9021, 0.8158, 0.9021, 0.8158, 0.8929, 0.8158, 0.4756, 0.8158, 0.5925, 0.8315, 0.5925, 0.8315, 0.4756, 0.8315, 0.5925, 0.8158, 0.5925, 0.8158, 0.5985, 0.8315, 0.5985, 0.8315, 0.6868, 0.8158, 0.6868, 0.8158, 0.6825, 0.8315, 0.6825, 0.8315, 0.6825, 0.8158, 0.6825, 0.8158, 0.6765, 0.8315, 0.6765, 0.8315, 0.5925, 0.8158, 0.5925, 0.8158, 0.5985, 0.8315, 0.5985, 0.8315, 0.3722, 0.8158, 0.3722, 0.8158, 0.3678, 0.8315, 0.3678, 0.8315, 0.3678, 0.8158, 0.3678, 0.8158, 0.3619, 0.8315, 0.3619, 0.8315, 0.1654, 0.8158, 0.1654, 0.8158, 0.1595, 0.8315, 0.1595, 0.8315, 0.1595, 0.8158, 0.1595, 0.8158, 0.1551, 0.8315, 0.1551, 0.8315, 0.5985, 0.8158, 0.5985, 0.8158, 0.5925, 0.8315, 0.5925, 0.8315, 0.5925, 0.8158, 0.5925, 0.8158, 0.5985, 0.8315, 0.5985, 0.8315, 0.05754, 0.8158, 0.05754, 0.8158, 0.05319, 0.8315, 0.05319, 0.8315, 0.05319, 0.8158, 0.05319, 0.8158, 0.04725, 0.8315, 0.04725, 0.8158, 0.5925, 0.8315, 0.5925, 0.8315, 0.5985, 0.8158, 0.5985, 0.8158, 0.01646, 0.8315, 0.01646, 0.8315, 0.02081, 0.8158, 0.02081, 0.8158, 0.02081, 0.8315, 0.02081, 0.8315, 0.02675, 0.8158, 0.02675, 0.8158, 0.9733, 0.8315, 0.9733, 0.8315, 0.9792, 0.8158, 0.9792, 0.8158, 0.9792, 0.8315, 0.9792, 0.8315, 0.9835, 0.8158, 0.9835, 0.8158, 0.5985, 0.8315, 0.5985, 0.8315, 0.5925, 0.8158, 0.5925, 0.8315, 0.48, 0.8158, 0.48, 0.8158, 0.4741, 0.8315, 0.4741, 0.8315, 0.4741, 0.8158, 0.4741, 0.8158, 0.4697, 0.8315, 0.4697, 0.8315, 0.5985, 0.8158, 0.5985, 0.8158, 0.5925, 0.8315, 0.5925, 0.8315, 0.5925, 0.8158, 0.5925, 0.8158, 0.5985, 0.8315, 0.5985, 0.8315, 0.5295, 0.8158, 0.5295, 0.8158, 0.5251, 0.8315, 0.5251, 0.8315, 0.5251, 0.8158, 0.5251, 0.8158, 0.5192, 0.8315, 0.5192, 0.8315, 0.5925, 0.8158, 0.5925, 0.8158, 0.5985, 0.8315, 0.5985, 0.8315, 0.2149, 0.8158, 0.2149, 0.8158, 0.2105, 0.8315, 0.2105, 0.8315, 0.2105, 0.8158, 0.2105, 0.8158, 0.2046, 0.8315, 0.2046, 0.8315, 0.952, 0.8158, 0.952, 0.8158, 0.9461, 0.8315, 0.9461, 0.8315, 0.9461, 0.8158, 0.9461, 0.8158, 0.9417, 0.8315, 0.9417, 0.8315, 0.5985, 0.8158, 0.5985, 0.8158, 0.5925, 0.8315, 0.5925, 0.8315, 0.7947, 0.8158, 0.7947, 0.8158, 0.7887, 0.8315, 0.7887, 0.8315, 0.7887, 0.8158, 0.7887, 0.8158, 0.7844, 0.8315, 0.7844, 0.8315, 0.5985, 0.8158, 0.5985, 0.8158, 0.5925, 0.8315, 0.5925, 0.8315, 0.6374, 0.8158, 0.6374, 0.8158, 0.6314, 0.8315, 0.6314, 0.8315, 0.6314, 0.8158, 0.6314, 0.8158, 0.6271, 0.8315, 0.6271, 0.8315, 0.5985, 0.8158, 0.5985, 0.8158, 0.5925, 0.8315, 0.5925, 0.8315, 0.3227, 0.8158, 0.3227, 0.8158, 0.3168, 0.8315, 0.3168, 0.8315, 0.3168, 0.8158, 0.3168, 0.8158, 0.3124, 0.8315, 0.3124, 0.8315, 0.5985, 0.8158, 0.5985, 0.8158, 0.5925, 0.8315, 0.5925, 0.8315, 0.5925, 0.8158, 0.5925, 0.8158, 0.5985, 0.8315, 0.5985, 0.8315, 0.8441, 0.8158, 0.8441, 0.8158, 0.8398, 0.8315, 0.8398, 0.8315, 0.8398, 0.8158, 0.8398, 0.8158, 0.8338, 0.8315, 0.8338, 0.5319, 0.7612, 0.5303, 0.7552, 0.5259, 0.7508, 0.5199, 0.7492, 0.4802, 0.7492, 0.4742, 0.7508, 0.4698, 0.7552, 0.4682, 0.7612, 0.4682, 0.8796, 0.4672, 0.8889, 0.4645, 0.8979, 0.4601, 0.9062, 0.4542, 0.9134, 0.4469, 0.9194, 0.4387, 0.9238, 0.4297, 0.9265, 0.4204, 0.9274, 0.411, 0.9265, 0.4021, 0.9238, 0.3938, 0.9194, 0.3866, 0.9134, 0.3806, 0.9062, 0.3762, 0.8979, 0.3735, 0.8889, 0.3726, 0.8796, 0.3726, 0.7612, 0.371, 0.7552, 0.3666, 0.7508, 0.3606, 0.7492, 0.3209, 0.7492, 0.3149, 0.7508, 0.3105, 0.7552, 0.3089, 0.7612, 0.3089, 0.8796, 0.3079, 0.8889, 0.3052, 0.8979, 0.3008, 0.9062, 0.2949, 0.9134, 0.2876, 0.9194, 0.2794, 0.9238, 0.2704, 0.9265, 0.2611, 0.9274, 0.2518, 0.9265, 0.2428, 0.9238, 0.2345, 0.9194, 0.2273, 0.9134, 0.2213, 0.9062, 0.2169, 0.8979, 0.2142, 0.8889, 0.2133, 0.8796, 0.2133, 0.7612, 0.2117, 0.7552, 0.2073, 0.7508, 0.2013, 0.7492, 0.1616, 0.7492, 0.1556, 0.7508, 0.1512, 0.7552, 0.1496, 0.7612, 0.1496, 0.8796, 0.1487, 0.8889, 0.1459, 0.8979, 0.1415, 0.9062, 0.1356, 0.9134, 0.1283, 0.9194, 0.1201, 0.9238, 0.1111, 0.9265, 0.1018, 0.9274, 0.09246, 0.9265, 0.08349, 0.9238, 0.07523, 0.9194, 0.06799, 0.9134, 0.06205, 0.9062, 0.05763, 0.8979, 0.05491, 0.8889, 0.05399, 0.8796, 0.05399, 0.7612, 0.05238, 0.7552, 0.04798, 0.7508, 0.04197, 0.7492, 0.02044, 0.7492, 0.01442, 0.7508, 0.01002, 0.7552, 0.008411, 0.7612, 0.008411, 0.9881, 0.9909, 0.9881, 0.9909, 0.7612, 0.9892, 0.7552, 0.9848, 0.7508, 0.9788, 0.7492, 0.9581, 0.7492, 0.9521, 0.7508, 0.9477, 0.7552, 0.946, 0.7612, 0.946, 0.8796, 0.9451, 0.8889, 0.9424, 0.8979, 0.938, 0.9062, 0.932, 0.9134, 0.9248, 0.9194, 0.9165, 0.9238, 0.9076, 0.9265, 0.8983, 0.9274, 0.8889, 0.9265, 0.88, 0.9238, 0.8717, 0.9194, 0.8645, 0.9134, 0.8585, 0.9062, 0.8541, 0.8979, 0.8514, 0.8889, 0.8505, 0.8796, 0.8505, 0.7612, 0.8489, 0.7552, 0.8445, 0.7508, 0.8384, 0.7492, 0.7988, 0.7492, 0.7928, 0.7508, 0.7884, 0.7552, 0.7867, 0.7612, 0.7867, 0.8796, 0.7858, 0.8889, 0.7831, 0.8979, 0.7787, 0.9062, 0.7727, 0.9134, 0.7655, 0.9194, 0.7572, 0.9238, 0.7483, 0.9265, 0.739, 0.9274, 0.7296, 0.9265, 0.7207, 0.9238, 0.7124, 0.9194, 0.7052, 0.9134, 0.6992, 0.9062, 0.6948, 0.8979, 0.6921, 0.8889, 0.6912, 0.8796, 0.6912, 0.7612, 0.6896, 0.7552, 0.6852, 0.7508, 0.6791, 0.7492, 0.6395, 0.7492, 0.6335, 0.7508, 0.6291, 0.7552, 0.6275, 0.7612, 0.6275, 0.8796, 0.6265, 0.8889, 0.6238, 0.8979, 0.6194, 0.9062, 0.6135, 0.9134, 0.6062, 0.9194, 0.598, 0.9238, 0.589, 0.9265, 0.5797, 0.9274, 0.5703, 0.9265, 0.5614, 0.9238, 0.5531, 0.9194, 0.5459, 0.9134, 0.5399, 0.9062, 0.5355, 0.8979, 0.5328, 0.8889, 0.5319, 0.8796])
me_cube_003.materials.append(mat_pipetterack)
me_cube_003.use_mirror_vertex_groups = False
me_cube_003.update()
me_cube_004 = bpy.data.meshes.new('Cube.004')
me_cube_004.from_pydata([(1.337, -0.1536, 1.793), (1.337, -0.9988, -0.02), (1.337, -0.1898, 1.81), (1.337, -1.035, -0.003095), (-1.13, -0.1536, 1.793), (-1.13, -0.9988, -0.02), (-1.13, -0.1898, 1.81), (-1.13, -1.035, -0.003095)], [], [(0, 4, 6, 2), (3, 2, 6, 7), (7, 6, 4, 5), (5, 1, 3, 7), (1, 0, 2, 3), (5, 4, 0, 1)])
_uv = me_cube_004.uv_layers.new(name='UVMap')
_uv.uv.foreach_set('vector', [0.837, 0.8498, 0.8436, 0.2499, 0.8533, 0.2497, 0.8468, 0.8502, -2.186e-08, 1.49e-07, 0.7566, 1.589e-08, 0.7566, 0.4993, 2.186e-08, 0.4993, 0.9689, 0.02996, 0.9665, 0.6368, 0.9544, 0.6367, 0.9568, 0.02991, 0.8572, 0.849, 0.8671, 0.2546, 0.877, 0.2537, 0.8661, 0.8507, 0.947, 0.614, 0.9424, 0.007163, 0.9546, 0.007071, 0.9592, 0.6139, -2.605e-15, 0.5023, 0.7442, 0.5023, 0.7442, 1.0, -4.371e-08, 1.0])
me_cube_004.materials.append(mat_pipetterack)
me_cube_004.use_mirror_vertex_groups = False
me_cube_004.update()

# ---- objects
ob_base = bpy.data.objects.new('base', me_cube_001)
ob_rack_lower = bpy.data.objects.new('rack lower', me_cube_002)
ob_rack_upper = bpy.data.objects.new('rack upper', me_cube_003)
ob_face = bpy.data.objects.new('face', me_cube_004)

# ---- transforms, parenting, visibility, modifiers, constraints
ob_base.location = (0.0, 0.0, 0.0)
ob_base.scale = (0.09788, 0.09788, 0.09788)
ob_base.lock_rotations_4d = False
ob_base.empty_display_type = 'ARROWS'
ob_base.lineart.crease_threshold = 0.0
ob_rack_lower.location = (0.0, 0.0, 0.0)
ob_rack_lower.scale = (0.09788, 0.09788, 0.09788)
ob_rack_lower.lock_rotations_4d = False
ob_rack_lower.empty_display_type = 'ARROWS'
ob_rack_lower.lineart.crease_threshold = 0.0
ob_rack_upper.location = (0.0, 0.0, 0.0)
ob_rack_upper.scale = (0.09788, 0.09788, 0.09788)
ob_rack_upper.lock_rotations_4d = False
ob_rack_upper.empty_display_type = 'ARROWS'
ob_rack_upper.lineart.crease_threshold = 0.0
_m = ob_rack_upper.modifiers.new('Auto Smooth', 'NODES')
_m.node_group = ng_auto_smooth
_gi = [s.identifier for s in ng_auto_smooth.interface.items_tree if s.item_type == 'SOCKET' and s.in_out == 'INPUT']
_m[_gi[1]] = 0.5236  # Angle
ob_face.location = (0.0, 0.0, 0.0)
ob_face.scale = (0.09788, 0.09788, 0.09788)
ob_face.lock_rotations_4d = False
ob_face.empty_display_type = 'ARROWS'
ob_face.lineart.crease_threshold = 0.0

# ---- collection membership
col_collection.objects.link(ob_base)
col_collection.objects.link(ob_rack_lower)
col_collection.objects.link(ob_rack_upper)
col_collection.objects.link(ob_face)

# ---- scene / render settings (as saved in the file)
scene.frame_start = 1; scene.frame_end = 250; scene.frame_set(1)
scene.render.engine = 'BLENDER_EEVEE_NEXT'
scene.cycles.sampling_pattern = 'TABULATED_SOBOL'
bpy.context.view_layer.update()

# ---- added for rendering (the .blend has no active camera and no usable light): camera, sun
cam_auto = bpy.data.cameras.new('AutoCamera')
cam_auto.lens = 50.0
cam_auto.sensor_width = 36.0
cam_auto.clip_end = 1000.0
ob_auto_camera = bpy.data.objects.new('AutoCamera', cam_auto)
scene.collection.objects.link(ob_auto_camera)
ob_auto_camera.location = (0.355772, -0.416472, 0.376528)
ob_auto_camera.rotation_euler = (1.09748, -7.21219e-08, 0.694738)
scene.camera = ob_auto_camera
light_auto_sun = bpy.data.lights.new('AutoSun', 'SUN')
light_auto_sun.energy = 3.0
light_auto_sun.angle = 0.0523599
ob_auto_sun = bpy.data.objects.new('AutoSun', light_auto_sun)
scene.collection.objects.link(ob_auto_sun)
ob_auto_sun.rotation_euler = (0.872665, 0.174533, 0.523599)
bpy.context.view_layer.update()
